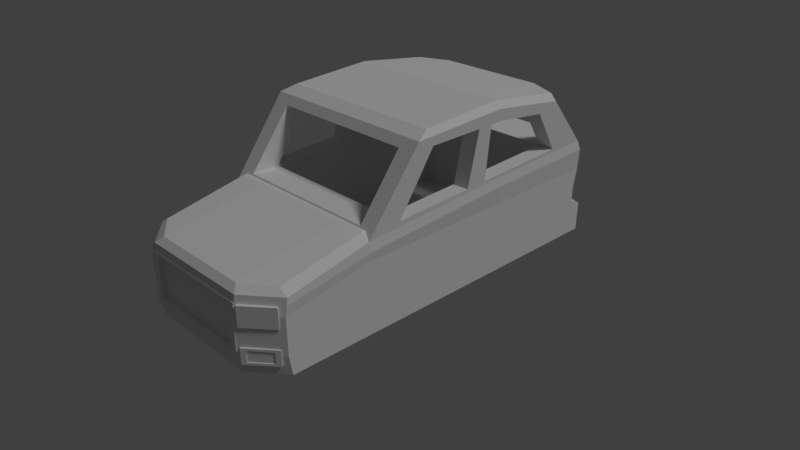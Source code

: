 # Source: A3.blend  (saved by Blender 2.78.0; exported with 4.5.12 LTS)
import bpy
from mathutils import Matrix  # noqa: F401  (used for matrix-valued properties, if any)

bpy.ops.wm.read_factory_settings(use_empty=True)
scene = bpy.context.scene
scene.name = 'Scene'

# ---- collections
col_collection_1 = bpy.data.collections.new('Collection 1'); scene.collection.children.link(col_collection_1)

# ---- materials (node trees are filled in below, after node groups)
mat_red = bpy.data.materials.new('red')
mat_red.alpha_threshold = 0.0
mat_red.use_transparent_shadow = False
mat_red.diffuse_color = (0.8, 0.0, 0.001353, 1.0)
mat_red.roughness = 0.5
mat_white = bpy.data.materials.new('white')
mat_white.alpha_threshold = 0.0
mat_white.use_transparent_shadow = False
mat_white.roughness = 0.5
mat_material = bpy.data.materials.new('Material')
mat_material.alpha_threshold = 0.0
mat_material.use_transparent_shadow = False
mat_material.roughness = 0.5
mat_material.line_color = (0.0, 0.0, 0.0, 1.0)

# ---- material node trees

# ---- world
world_world = bpy.data.worlds.new('World'); scene.world = world_world
world_world.color = (0.05088, 0.05088, 0.05088)
world_world.use_sun_shadow = False
world_world.sun_shadow_jitter_overblur = 0.0
world_world.cycles.sampling_method = 'MANUAL'

# ---- cameras
cam_camera = bpy.data.cameras.new('Camera')
cam_camera.clip_end = 100.0
cam_camera.lens = 35.0
cam_camera.sensor_width = 32.0
cam_camera.sensor_height = 18.0
cam_camera.ortho_scale = 7.314
cam_camera.dof.focus_distance = 0.0
cam_camera.dof.aperture_fstop = 128.0

# ---- lights
light_lamp = bpy.data.lights.new('Lamp', 'SUN')
light_lamp.transmission_factor = 0.0
light_lamp.cutoff_distance = 30.0
light_lamp.angle = 0.1993
light_lamp.energy = 1.0
light_lamp.shadow_buffer_clip_start = 1.001
light_lamp.shadow_soft_size = 0.1
light_lamp.shadow_cascade_max_distance = 1000.0

# ---- meshes
me_cube_010 = bpy.data.meshes.new('Cube.010')
me_cube_010.from_pydata([(-0.6079, 2.568, -0.02378), (-0.6079, 2.568, 0.1967), (-0.6079, 2.656, -0.02378), (-0.6079, 2.656, 0.1967), (-1.122, 2.523, -0.02378), (-1.122, 2.523, 0.1967), (-1.122, 2.611, -0.02378), (-1.122, 2.611, 0.1967), (-0.789, 2.656, -0.02378), (-0.789, 2.656, 0.1967), (-0.789, 2.568, -0.02378), (-0.789, 2.568, 0.1967), (0.6079, 2.568, -0.02378), (0.6079, 2.568, 0.1967), (0.6079, 2.656, -0.02378), (0.6079, 2.656, 0.1967), (1.122, 2.523, -0.02378), (1.122, 2.523, 0.1967), (1.122, 2.611, -0.02378), (1.122, 2.611, 0.1967), (0.789, 2.656, -0.02378), (0.789, 2.656, 0.1967), (0.789, 2.568, -0.02378), (0.789, 2.568, 0.1967)], [], [(0, 2, 3, 1), (8, 6, 7, 9), (6, 4, 5, 7), (10, 0, 1, 11), (8, 10, 4, 6), (9, 11, 1, 3), (7, 5, 11, 9), (2, 0, 10, 8), (4, 10, 11, 5), (2, 8, 9, 3), (12, 13, 15, 14), (20, 21, 19, 18), (18, 19, 17, 16), (22, 23, 13, 12), (20, 18, 16, 22), (21, 15, 13, 23), (19, 21, 23, 17), (14, 20, 22, 12), (16, 17, 23, 22), (14, 15, 21, 20)])
_uv = me_cube_010.uv_layers.new(name='UVMap')
_uv.uv.foreach_set('vector', [0.0, 0.0, 0.0, 0.0, 0.0, 0.0, 0.0, 0.0, 0.0, 0.0, 0.0, 0.0, 0.0, 0.0, 0.0, 0.0, 0.0, 0.0, 0.0, 0.0, 0.0, 0.0, 0.0, 0.0, 0.0, 0.0, 0.0, 0.0, 0.0, 0.0, 0.0, 0.0, 0.0, 0.0, 0.0, 0.0, 0.0, 0.0, 0.0, 0.0, 0.0, 0.0, 0.0, 0.0, 0.0, 0.0, 0.0, 0.0, 0.0, 0.0, 0.0, 0.0, 0.0, 0.0, 0.0, 0.0, 0.0, 0.0, 0.0, 0.0, 0.0, 0.0, 0.0, 0.0, 0.0, 0.0, 0.0, 0.0, 0.0, 0.0, 0.0, 0.0, 0.0, 0.0, 0.0, 0.0, 0.0, 0.0, 0.0, 0.0, 0.0, 0.0, 0.0, 0.0, 0.0, 0.0, 0.0, 0.0, 0.0, 0.0, 0.0, 0.0, 0.0, 0.0, 0.0, 0.0, 0.0, 0.0, 0.0, 0.0, 0.0, 0.0, 0.0, 0.0, 0.0, 0.0, 0.0, 0.0, 0.0, 0.0, 0.0, 0.0, 0.0, 0.0, 0.0, 0.0, 0.0, 0.0, 0.0, 0.0, 0.0, 0.0, 0.0, 0.0, 0.0, 0.0, 0.0, 0.0, 0.0, 0.0, 0.0, 0.0, 0.0, 0.0, 0.0, 0.0, 0.0, 0.0, 0.0, 0.0, 0.0, 0.0, 0.0, 0.0, 0.0, 0.0, 0.0, 0.0, 0.0, 0.0, 0.0, 0.0, 0.0, 0.0, 0.0, 0.0, 0.0, 0.0, 0.0, 0.0])
me_cube_010.materials.append(mat_red)
me_cube_010.use_remesh_preserve_volume = False
me_cube_010.use_remesh_preserve_attributes = False
me_cube_010.use_mirror_vertex_groups = False
me_cube_010.update()
me_cube_009 = bpy.data.meshes.new('Cube.009')
me_cube_009.from_pydata([(-1.174, -2.315, -0.4214), (-1.174, -2.315, -0.1601), (-1.127, -2.26, -0.4214), (-1.127, -2.26, -0.1601), (-0.8377, -2.597, -0.4214), (-0.8377, -2.597, -0.1601), (-0.7912, -2.542, -0.4214), (-0.7912, -2.542, -0.1601), (0.8377, -2.597, -0.4214), (0.8377, -2.597, -0.1601), (0.7912, -2.542, -0.4214), (0.7912, -2.542, -0.1601), (1.174, -2.315, -0.4214), (1.174, -2.315, -0.1601), (1.127, -2.26, -0.4214), (1.127, -2.26, -0.1601)], [], [(0, 1, 3, 2), (2, 3, 7, 6), (6, 7, 5, 4), (4, 5, 1, 0), (2, 6, 4, 0), (7, 3, 1, 5), (8, 9, 11, 10), (10, 11, 15, 14), (14, 15, 13, 12), (12, 13, 9, 8), (10, 14, 12, 8), (15, 11, 9, 13)])
_uv = me_cube_009.uv_layers.new(name='UVMap')
_uv.uv.foreach_set('vector', [0.0, 0.0, 0.0, 0.0, 0.0, 0.0, 0.0, 0.0, 0.0, 0.0, 0.0, 0.0, 0.0, 0.0, 0.0, 0.0, 0.0, 0.0, 0.0, 0.0, 0.0, 0.0, 0.0, 0.0, 0.0, 0.0, 0.0, 0.0, 0.0, 0.0, 0.0, 0.0, 0.0, 0.0, 0.0, 0.0, 0.0, 0.0, 0.0, 0.0, 0.0, 0.0, 0.0, 0.0, 0.0, 0.0, 0.0, 0.0, 0.0, 0.0, 0.0, 0.0, 0.0, 0.0, 0.0, 0.0, 0.0, 0.0, 0.0, 0.0, 0.0, 0.0, 0.0, 0.0, 0.0, 0.0, 0.0, 0.0, 0.0, 0.0, 0.0, 0.0, 0.0, 0.0, 0.0, 0.0, 0.0, 0.0, 0.0, 0.0, 0.0, 0.0, 0.0, 0.0, 0.0, 0.0, 0.0, 0.0, 0.0, 0.0, 0.0, 0.0, 0.0, 0.0, 0.0, 0.0])
me_cube_009.materials.append(mat_white)
me_cube_009.use_remesh_preserve_volume = False
me_cube_009.use_remesh_preserve_attributes = False
me_cube_009.use_mirror_vertex_groups = False
me_cube_009.update()
me_cube = bpy.data.meshes.new('Cube')
me_cube.from_pydata([(0.6785, 1.364, -0.9418), (0.6785, 1.364, -0.7798), (0.6785, 2.751, -1.071), (0.6785, 2.751, -0.9095), (0.8405, 1.364, -0.9418), (0.8405, 1.364, -0.7798), (0.8405, 2.751, -1.071), (0.8405, 2.751, -0.9095), (-1.174, -2.315, -0.8771), (-1.174, -2.315, -0.6716), (-1.127, -2.26, -0.8771), (-1.127, -2.26, -0.6716), (-0.8377, -2.597, -0.8771), (-0.8377, -2.597, -0.6716), (-0.7912, -2.542, -0.8771), (-0.7912, -2.542, -0.6716), (-1.124, -2.357, -0.8469), (-1.124, -2.357, -0.7018), (-0.887, -2.556, -0.7018), (-0.887, -2.556, -0.8469), (-1.118, -2.349, -0.8469), (-1.118, -2.349, -0.7018), (-0.8809, -2.549, -0.7018), (-0.8809, -2.549, -0.8469), (0.8377, -2.597, -0.8771), (0.8377, -2.597, -0.6716), (0.7912, -2.542, -0.8771), (0.7912, -2.542, -0.6716), (1.174, -2.315, -0.8771), (1.174, -2.315, -0.6716), (1.127, -2.26, -0.8771), (1.127, -2.26, -0.6716), (0.887, -2.556, -0.8469), (0.887, -2.556, -0.7018), (1.124, -2.357, -0.7018), (1.124, -2.357, -0.8469), (0.8809, -2.549, -0.8469), (0.8809, -2.549, -0.7018), (1.118, -2.349, -0.7018), (1.118, -2.349, -0.8469), (-1.004, -0.6731, -0.748), (-1.004, -0.6731, 0.258), (-1.004, 1.998, -0.748), (-1.004, 1.998, 0.3562), (1.004, -0.6731, -0.748), (1.004, -0.6731, 0.258), (1.004, 1.998, -0.748), (1.004, 1.998, 0.3562), (-1.004, -0.1717, 1.004), (-1.004, 1.667, 0.9147), (1.004, 1.667, 0.9147), (1.004, -0.1717, 1.004), (-1.004, 0.9377, -0.748), (-1.004, 0.9377, 0.3185), (1.004, 0.9377, -0.748), (1.004, 0.9377, 0.3185), (-1.004, 0.937, 1.004), (1.004, 0.937, 1.004), (-1.004, 0.4115, -0.748), (1.004, 0.4115, 0.2987), (1.004, 0.5749, 1.004), (-1.004, 0.4115, 0.2987), (1.004, 0.4115, -0.748), (-1.004, 0.5749, 1.004), (-1.004, 0.7075, 0.3098), (1.004, 0.7075, -0.748), (-1.004, 0.7786, 1.004), (-1.004, 0.7075, -0.748), (1.004, 0.7075, 0.3098), (1.004, 0.7786, 1.004), (1.221, 2.651, -1.0), (1.221, -1.125, -1.0), (-1.221, -1.125, -1.0), (-1.221, 2.651, -1.0), (1.221, 2.532, 0.3273), (1.221, -1.125, 0.1653), (-1.221, -1.125, 0.1653), (-1.221, 2.532, 0.3273), (1.221, -2.221, -1.0), (-1.221, -2.221, -1.0), (1.221, -2.221, -0.05891), (-1.221, -2.221, -0.05891), (1.221, 2.669, -0.6129), (1.221, -1.125, -0.6752), (-1.221, -1.125, -0.6752), (-1.221, 2.669, -0.6129), (1.221, -2.258, -0.7555), (-1.221, -2.258, -0.7555), (1.221, 2.57, -0.0737), (1.221, -1.125, -0.0737), (-1.221, -1.125, -0.0737), (-1.221, 2.57, -0.0737), (1.221, -2.258, -0.2811), (-1.221, -2.258, -0.2811), (1.221, 2.507, -0.3507), (1.221, -1.125, -0.3507), (-1.221, -1.125, -0.3507), (-1.221, 2.507, -0.3507), (1.221, -2.258, -0.5112), (-1.221, -2.258, -0.5112), (1.241, 2.57, 0.2037), (1.241, -1.125, 0.04173), (-1.241, -1.125, 0.04173), (-1.241, 2.57, 0.2037), (1.221, -2.237, -0.152), (-1.221, -2.237, -0.152), (1.221, 2.507, -0.5288), (1.221, -1.125, -0.5911), (-1.221, -1.125, -0.5911), (-1.221, 2.507, -0.5288), (1.221, -2.258, -0.6921), (-1.221, -2.258, -0.6921), (1.237, 1.972, 1.006), (1.237, -0.3896, 1.112), (-1.237, 1.972, 1.006), (-1.237, -0.3896, 1.112), (1.221, 1.026, -1.0), (-1.221, 1.026, -1.0), (1.221, 0.959, 0.2817), (-1.221, 0.959, 0.2817), (-1.221, 1.037, -0.6397), (1.221, 1.037, -0.6397), (-1.221, 0.9803, -0.0737), (1.221, 0.9803, -0.0737), (1.221, 0.9448, -0.3507), (-1.221, 0.9448, -0.3507), (-1.241, 0.9803, 0.1581), (1.241, 0.9803, 0.1581), (-1.221, 0.9448, -0.5556), (1.221, 0.9448, -0.5556), (1.237, 0.929, 1.158), (-1.237, 0.929, 1.158), (2.384e-07, 2.718, -1.0), (0.0, -1.125, -1.0), (3.576e-07, 2.6, 0.3273), (-5.96e-07, -1.125, 0.1653), (-4.768e-07, -2.567, -1.0), (-1.073e-06, -2.567, -0.05891), (-7.153e-07, -2.605, -0.7555), (2.384e-07, 2.737, -0.6129), (2.384e-07, 2.637, -0.0737), (0.6915, -2.612, -0.3062), (-7.359e-07, -2.612, -0.7195), (3.576e-07, 2.575, -0.3507), (3.576e-07, 2.637, 0.2037), (-9.537e-07, -2.583, -0.152), (0.6915, -2.612, -0.7195), (3.576e-07, 2.575, -0.5288), (3.662e-07, 2.039, 1.006), (-6e-07, -0.3896, 1.112), (1.192e-07, 1.026, -1.0), (0.9691, 2.718, -1.0), (0.7937, -1.125, -1.0), (0.7937, 2.6, 0.3273), (0.7937, -1.125, 0.1653), (0.7937, -2.567, -1.0), (0.7937, -2.567, -0.05891), (0.7937, -2.605, -0.7555), (0.9691, 2.737, -0.6129), (0.7937, 2.637, -0.0737), (0.7937, -2.605, -0.2811), (0.7937, -2.605, -0.5112), (0.7937, 2.575, -0.3507), (0.7937, 2.637, 0.2037), (0.7937, -2.583, -0.152), (0.7937, -2.605, -0.6921), (0.7937, 2.575, -0.5288), (0.8042, 2.039, 1.006), (0.8042, -0.3896, 1.112), (0.7937, 1.026, -1.0), (-0.9691, 2.718, -1.0), (-0.7937, -1.125, -1.0), (-0.7937, 2.6, 0.3273), (-0.7937, -1.125, 0.1653), (-0.7937, -2.567, -1.0), (-0.7937, -2.567, -0.05891), (-0.7937, -2.605, -0.7555), (-0.9691, 2.737, -0.6129), (-0.7937, 2.637, -0.0737), (-0.7937, -2.605, -0.2811), (-0.7937, -2.605, -0.5112), (-0.7937, 2.575, -0.3507), (-0.7937, 2.637, 0.2037), (-0.7937, -2.583, -0.152), (-0.7937, -2.605, -0.6921), (-0.7937, 2.575, -0.5288), (-0.8042, 2.039, 1.006), (-0.8042, -0.3896, 1.112), (-0.7937, 1.026, -1.0), (-0.7144, -1.125, 0.2407), (-1.099, -1.125, 0.2407), (-0.7144, -2.485, 0.01649), (-1.099, -2.221, 0.01649), (1.099, -1.125, 0.2407), (1.099, -2.221, 0.01649), (0.7144, -1.125, 0.2407), (-6.211e-07, -1.125, 0.2407), (0.7144, -2.485, 0.01649), (-1.05e-06, -2.485, 0.01649), (-0.7937, -1.036, 0.1653), (-1.221, -1.036, 0.1653), (0.7937, -1.036, 0.1653), (-5.619e-07, -1.036, 0.1653), (1.221, -1.036, 0.1653), (-5.87e-07, -1.036, 0.2407), (-0.7144, -1.036, 0.2407), (-1.099, -1.036, 0.2407), (0.7144, -1.036, 0.2407), (1.099, -1.036, 0.2407), (1.157, 0.929, 1.244), (1.157, -0.1992, 1.184), (-0.7518, 2.137, 1.093), (-1.157, 1.972, 1.093), (-0.7518, -0.1992, 1.184), (-1.157, -0.1992, 1.184), (-1.157, 0.929, 1.244), (1.157, 1.972, 1.093), (0.7518, 0.929, 1.244), (0.7518, 2.137, 1.093), (3.334e-07, 2.137, 1.093), (0.7518, -0.1992, 1.184), (-5.699e-07, -0.1992, 1.184), (-0.7518, 0.929, 1.244), (-1.183e-07, 0.929, 1.244), (1.222, -0.6731, 0.258), (1.235, -0.1717, 1.004), (1.222, 0.4115, 0.2987), (1.235, 0.5749, 1.004), (1.222, 0.7075, 0.3098), (1.235, 0.7786, 1.004), (1.004, -0.4733, 1.004), (0.803, -0.4733, 1.004), (1.004, -1.053, 0.258), (0.7947, -1.053, 0.258), (-5.964e-07, -1.053, 0.258), (-0.7947, -1.053, 0.258), (-1.004, -1.053, 0.258), (-5.996e-07, -0.4733, 1.004), (-0.803, -0.4733, 1.004), (-1.004, -0.4733, 1.004), (-1.222, 0.4115, 0.2987), (-1.222, 0.7075, 0.3098), (-1.234, 0.7786, 1.004), (-1.235, -0.1717, 1.004), (-1.222, -0.6731, 0.258), (-1.235, 0.5749, 1.004), (1.234, 0.937, 1.004), (1.234, 0.9343, 1.004), (-1.234, 0.937, 1.004), (-1.234, 0.9343, 1.004), (1.222, 0.9377, 0.3185), (-1.222, 0.9377, 0.3185), (1.235, 1.667, 0.9147), (1.222, 1.998, 0.3562), (-1.234, 1.667, 0.9147), (1.222, 0.9577, 0.3192), (-1.222, 1.998, 0.3562), (-0.8027, 2.115, 0.9147), (-1.004, 2.083, 0.9147), (1.004, 2.083, 0.9147), (0.8027, 2.115, 0.9147), (3.65e-07, 2.115, 0.9147), (-1.222, 0.9577, 0.3192), (1.004, 2.543, 0.3562), (0.7942, 2.576, 0.3562), (3.58e-07, 2.576, 0.3562), (-0.7942, 2.576, 0.3562), (-1.004, 2.543, 0.3562), (0.7937, -2.612, -0.7552), (-7.172e-07, -2.612, -0.7552), (0.7937, -2.612, -0.2808), (0.6915, -2.559, -0.3084), (0.7937, -2.612, -0.5109), (-7.212e-07, -2.559, -0.7217), (0.7937, -2.591, -0.1517), (-9.556e-07, -2.591, -0.1517), (0.7937, -2.612, -0.6918), (0.6915, -2.559, -0.7217), (-0.7937, -2.612, -0.7552), (-0.7937, -2.612, -0.2808), (-0.7937, -2.612, -0.5109), (-0.7937, -2.591, -0.1517), (-0.7937, -2.612, -0.6918), (0.6915, -2.612, -0.5066), (0.6915, -2.593, -0.1937), (-9.436e-07, -2.593, -0.1937), (0.6915, -2.612, -0.6643), (-0.6915, -2.612, -0.7195), (-0.6915, -2.612, -0.3062), (-0.6915, -2.612, -0.5066), (-0.6915, -2.593, -0.1937), (-0.6915, -2.612, -0.6643), (-9.289e-07, -2.559, -0.3084), (0.6915, -2.559, -0.5088), (-9.289e-07, -2.559, -0.5088), (0.6915, -2.54, -0.1959), (-9.289e-07, -2.54, -0.1959), (0.6915, -2.559, -0.6665), (-7.212e-07, -2.559, -0.6665), (-0.6915, -2.559, -0.7217), (-0.6915, -2.559, -0.3084), (-0.6915, -2.559, -0.5088), (-0.6915, -2.54, -0.1959), (-0.6915, -2.559, -0.6665)], [], [(0, 1, 3, 2), (2, 3, 7, 6), (6, 7, 5, 4), (4, 5, 1, 0), (2, 6, 4, 0), (7, 3, 1, 5), (8, 9, 11, 10), (10, 11, 15, 14), (14, 15, 13, 12), (8, 12, 19, 16), (10, 14, 12, 8), (15, 11, 9, 13), (18, 17, 21, 22), (13, 9, 17, 18), (12, 13, 18, 19), (9, 8, 16, 17), (23, 22, 21, 20), (19, 18, 22, 23), (16, 19, 23, 20), (17, 16, 20, 21), (24, 25, 27, 26), (26, 27, 31, 30), (30, 31, 29, 28), (24, 28, 35, 32), (26, 30, 28, 24), (31, 27, 25, 29), (34, 33, 37, 38), (29, 25, 33, 34), (28, 29, 34, 35), (25, 24, 32, 33), (39, 38, 37, 36), (35, 34, 38, 39), (32, 35, 39, 36), (33, 32, 36, 37), (52, 42, 43, 53), (42, 46, 47, 43), (62, 44, 45, 59), (44, 40, 41, 45), (58, 40, 44, 62), (50, 259, 263, 47), (60, 51, 48, 63), (49, 254, 256, 43), (64, 241, 242, 66), (48, 239, 236, 41), (55, 250, 255, 253, 47), (45, 224, 226, 59), (50, 57, 56, 49), (42, 52, 54, 46), (46, 54, 55, 47), (67, 52, 53, 64), (40, 58, 61, 41), (48, 243, 245, 63), (64, 66, 63, 61), (69, 60, 63, 66), (67, 58, 62, 65), (65, 62, 59, 68), (54, 65, 68, 55), (52, 67, 65, 54), (57, 69, 66, 56), (60, 227, 225, 51), (58, 67, 64, 61), (59, 60, 69, 68), (66, 242, 249, 248, 56), (59, 226, 227, 60), (43, 256, 262, 251, 53), (47, 253, 252, 50), (50, 252, 246, 57), (63, 245, 240, 61), (69, 229, 228, 68), (51, 225, 224, 45), (68, 228, 250, 55), (41, 244, 243, 48), (57, 246, 247, 229, 69), (56, 248, 254, 49), (61, 240, 244, 41), (53, 251, 241, 64), (51, 230, 231, 237, 238, 239, 48), (41, 236, 235, 234, 233, 232, 45), (45, 232, 230, 51), (49, 258, 257, 261, 260, 259, 50), (47, 263, 264, 265, 266, 267, 43), (43, 267, 258, 49), (188, 171, 72, 117), (154, 75, 113, 168, 231, 230, 232, 233), (127, 118, 75, 101), (84, 72, 79, 87), (126, 119, 77, 103), (177, 170, 73, 85), (183, 175, 81, 105), (101, 75, 80, 104), (152, 71, 78, 155), (193, 75, 203, 208), (71, 83, 86, 78), (174, 176, 87, 79), (185, 177, 85, 109), (117, 120, 85, 73), (108, 84, 87, 111), (116, 121, 83, 71), (102, 90, 93, 105), (182, 178, 91, 103), (95, 89, 92, 98), (180, 179, 93, 99), (125, 122, 91, 97), (124, 123, 89, 95), (129, 124, 95, 107), (128, 125, 97, 109), (184, 180, 99, 111), (107, 95, 98, 110), (90, 96, 99, 93), (178, 181, 97, 91), (172, 182, 103, 77), (76, 102, 105, 81), (89, 101, 104, 92), (179, 183, 105, 93), (122, 126, 103, 91), (123, 127, 101, 89), (83, 107, 110, 86), (176, 184, 111, 87), (120, 128, 109, 85), (121, 129, 107, 83), (96, 108, 111, 99), (181, 185, 109, 97), (114, 131, 215, 212), (118, 74, 112, 130, 247, 246, 252, 253, 255), (119, 76, 244, 240, 245, 242, 241, 251, 262), (172, 77, 114, 186, 257, 258, 267, 266), (77, 119, 262, 256, 254, 248, 249, 131, 114), (75, 224, 225, 227, 229, 247, 130, 113), (168, 113, 210, 220), (82, 106, 129, 121), (84, 108, 128, 120), (88, 100, 127, 123), (90, 102, 126, 122), (108, 96, 125, 128), (106, 94, 124, 129), (94, 88, 123, 124), (96, 90, 122, 125), (70, 82, 121, 116), (72, 84, 120, 117), (102, 76, 119, 126), (100, 74, 118, 127), (170, 188, 117, 73), (151, 169, 150, 132), (149, 168, 220, 221), (153, 134, 265, 264), (131, 115, 214, 215), (162, 166, 147, 143), (138, 157, 268, 269), (183, 179, 279, 281), (153, 163, 144, 134), (159, 162, 143, 140), (161, 160, 270, 272), (180, 184, 282, 280), (163, 159, 140, 144), (166, 158, 139, 147), (155, 157, 138, 136), (156, 80, 194, 197), (171, 133, 136, 174), (164, 156, 137, 145), (158, 151, 132, 139), (173, 135, 234, 235), (169, 152, 133, 150), (116, 71, 152, 169), (82, 70, 151, 158), (104, 80, 156, 164), (137, 156, 197, 198), (78, 86, 157, 155), (106, 82, 158, 166), (100, 88, 159, 163), (98, 92, 160, 161), (110, 98, 161, 165), (88, 94, 162, 159), (74, 100, 163, 153), (92, 104, 164, 160), (86, 110, 165, 157), (94, 106, 166, 162), (115, 187, 213, 214), (74, 153, 264, 263, 259, 260, 167, 112), (112, 167, 218, 216), (70, 116, 169, 151), (133, 152, 155, 136), (135, 154, 233, 234), (76, 173, 235, 236, 239, 238, 187, 115), (72, 171, 174, 79), (132, 150, 188, 170), (130, 112, 216, 209), (134, 172, 266, 265), (167, 148, 219, 218), (143, 147, 185, 181), (184, 176, 278, 282), (145, 183, 281, 275), (134, 144, 182, 172), (140, 143, 181, 178), (176, 138, 269, 278), (157, 165, 276, 268), (144, 140, 178, 182), (147, 139, 177, 185), (136, 138, 176, 174), (196, 195, 207, 204), (145, 137, 175, 183), (139, 132, 170, 177), (150, 133, 171, 188), (189, 190, 192, 191), (195, 196, 198, 197), (193, 195, 197, 194), (196, 189, 191, 198), (76, 81, 192, 190), (135, 173, 199, 202), (195, 193, 208, 207), (175, 137, 198, 191), (80, 75, 193, 194), (81, 175, 191, 192), (199, 200, 206, 205), (202, 199, 205, 204), (201, 202, 204, 207), (203, 201, 207, 208), (173, 76, 200, 199), (76, 190, 206, 200), (154, 135, 202, 201), (75, 154, 201, 203), (189, 196, 204, 205), (190, 189, 205, 206), (222, 215, 214, 213), (211, 212, 215, 222), (218, 219, 223, 217), (217, 223, 221, 220), (209, 217, 220, 210), (216, 218, 217, 209), (219, 211, 222, 223), (223, 222, 213, 221), (148, 186, 211, 219), (113, 130, 209, 210), (187, 149, 221, 213), (186, 114, 212, 211), (249, 242, 245, 243, 244, 76, 115, 131), (238, 237, 149, 187), (255, 250, 228, 229, 227, 226, 224, 75, 118), (261, 257, 186, 148), (260, 261, 148, 167), (237, 231, 168, 149), (282, 278, 287, 291), (270, 274, 284, 141), (279, 280, 289, 288), (269, 268, 146, 142), (276, 272, 283, 286), (274, 275, 285, 284), (280, 282, 291, 289), (278, 269, 142, 287), (164, 145, 275, 274), (160, 164, 274, 270), (179, 180, 280, 279), (165, 161, 272, 276), (141, 284, 295, 271), (288, 289, 301, 300), (142, 146, 277, 273), (286, 283, 293, 297), (284, 285, 296, 295), (289, 291, 303, 301), (287, 142, 273, 299), (285, 290, 302, 296), (268, 276, 286, 146), (281, 279, 288, 290), (272, 270, 141, 283), (275, 281, 290, 285), (277, 297, 298, 273), (271, 295, 296, 292), (297, 293, 294, 298), (293, 271, 292, 294), (273, 298, 303, 299), (292, 296, 302, 300), (298, 294, 301, 303), (294, 292, 300, 301), (291, 287, 299, 303), (146, 286, 297, 277), (290, 288, 300, 302), (283, 141, 271, 293)])
_uv = me_cube.uv_layers.new(name='UVMap')
_uv.uv.foreach_set('vector', [0.7326, 0.2326, 0.7674, 0.2326, 0.7674, 0.2674, 0.7326, 0.2674, 0.7326, 0.2326, 0.7674, 0.2326, 0.7674, 0.2674, 0.7326, 0.2674, 0.7326, 0.2326, 0.7674, 0.2326, 0.7674, 0.2674, 0.7326, 0.2674, 0.7326, 0.2326, 0.7674, 0.2326, 0.7674, 0.2674, 0.7326, 0.2674, 0.7326, 0.2326, 0.7674, 0.2326, 0.7674, 0.2674, 0.7326, 0.2674, 0.7326, 0.2326, 0.7674, 0.2326, 0.7674, 0.2674, 0.7326, 0.2674, 0.7279, 0.7123, 0.7487, 0.7123, 0.7487, 0.733, 0.7279, 0.733, 0.7279, 0.7123, 0.7487, 0.7123, 0.7487, 0.733, 0.7279, 0.733, 0.7279, 0.7123, 0.7487, 0.7123, 0.7487, 0.733, 0.7279, 0.733, 0.7279, 0.7123, 0.7487, 0.7123, 0.7487, 0.733, 0.7279, 0.733, 0.7279, 0.7123, 0.7487, 0.7123, 0.7487, 0.733, 0.7279, 0.733, 0.7279, 0.7123, 0.7487, 0.7123, 0.7487, 0.733, 0.7279, 0.733, 0.7279, 0.7123, 0.7487, 0.7123, 0.7487, 0.733, 0.7279, 0.733, 0.7279, 0.7123, 0.7487, 0.7123, 0.7487, 0.733, 0.7279, 0.733, 0.7279, 0.7123, 0.7487, 0.7123, 0.7487, 0.733, 0.7279, 0.733, 0.7279, 0.7123, 0.7487, 0.7123, 0.7487, 0.733, 0.7279, 0.733, 0.7279, 0.7123, 0.7487, 0.7123, 0.7487, 0.733, 0.7279, 0.733, 0.7279, 0.7123, 0.7487, 0.7123, 0.7487, 0.733, 0.7279, 0.733, 0.7279, 0.7123, 0.7487, 0.7123, 0.7487, 0.733, 0.7279, 0.733, 0.7279, 0.7123, 0.7487, 0.7123, 0.7487, 0.733, 0.7279, 0.733, 0.7279, 0.7123, 0.7487, 0.7123, 0.7487, 0.733, 0.7279, 0.733, 0.7279, 0.7123, 0.7487, 0.7123, 0.7487, 0.733, 0.7279, 0.733, 0.7279, 0.7123, 0.7487, 0.7123, 0.7487, 0.733, 0.7279, 0.733, 0.7279, 0.7123, 0.7487, 0.7123, 0.7487, 0.733, 0.7279, 0.733, 0.7279, 0.7123, 0.7487, 0.7123, 0.7487, 0.733, 0.7279, 0.733, 0.7279, 0.7123, 0.7487, 0.7123, 0.7487, 0.733, 0.7279, 0.733, 0.7279, 0.7123, 0.7487, 0.7123, 0.7487, 0.733, 0.7279, 0.733, 0.7279, 0.7123, 0.7487, 0.7123, 0.7487, 0.733, 0.7279, 0.733, 0.7279, 0.7123, 0.7487, 0.7123, 0.7487, 0.733, 0.7279, 0.733, 0.7279, 0.7123, 0.7487, 0.7123, 0.7487, 0.733, 0.7279, 0.733, 0.7279, 0.7123, 0.7487, 0.7123, 0.7487, 0.733, 0.7279, 0.733, 0.7279, 0.7123, 0.7487, 0.7123, 0.7487, 0.733, 0.7279, 0.733, 0.7279, 0.7123, 0.7487, 0.7123, 0.7487, 0.733, 0.7279, 0.733, 0.7279, 0.7123, 0.7487, 0.7123, 0.7487, 0.733, 0.7279, 0.733, 0.2058, 0.2645, 0.2058, 0.2894, 0.2058, 0.2894, 0.2058, 0.2645, 0.2058, 0.2894, 0.2531, 0.2894, 0.2531, 0.2894, 0.2058, 0.2894, 0.2531, 0.2521, 0.2531, 0.2265, 0.2531, 0.2265, 0.2531, 0.2521, 0.2531, 0.2265, 0.2058, 0.2265, 0.2058, 0.2265, 0.2531, 0.2265, 0.2058, 0.2521, 0.2058, 0.2265, 0.2531, 0.2265, 0.2531, 0.2521, 0.2531, 0.2816, 0.2531, 0.2914, 0.2531, 0.3023, 0.2531, 0.2894, 0.2531, 0.2559, 0.2531, 0.2383, 0.2058, 0.2383, 0.2058, 0.2559, 0.2058, 0.2816, 0.2004, 0.2816, 0.2007, 0.2894, 0.2058, 0.2894, 0.2058, 0.259, 0.2007, 0.259, 0.2004, 0.2607, 0.2058, 0.2607, 0.2058, 0.2383, 0.2058, 0.2312, 0.2058, 0.2176, 0.2058, 0.2265, 0.2531, 0.2645, 0.2582, 0.2645, 0.2582, 0.2649, 0.2582, 0.2894, 0.2531, 0.2894, 0.2531, 0.2265, 0.2582, 0.2265, 0.2582, 0.2521, 0.2531, 0.2521, 0.2531, 0.2816, 0.2531, 0.2645, 0.2058, 0.2645, 0.2058, 0.2816, 0.2058, 0.2894, 0.2058, 0.2645, 0.2531, 0.2645, 0.2531, 0.2894, 0.2531, 0.2894, 0.2531, 0.2645, 0.2531, 0.2645, 0.2531, 0.2894, 0.2058, 0.259, 0.2058, 0.2645, 0.2058, 0.2645, 0.2058, 0.259, 0.2058, 0.2265, 0.2058, 0.2521, 0.2058, 0.2521, 0.2058, 0.2265, 0.2058, 0.2383, 0.2003, 0.2383, 0.2004, 0.2559, 0.2058, 0.2559, 0.2058, 0.259, 0.2058, 0.2607, 0.2058, 0.2559, 0.2058, 0.2521, 0.2531, 0.2607, 0.2531, 0.2559, 0.2058, 0.2559, 0.2058, 0.2607, 0.2058, 0.259, 0.2058, 0.2521, 0.2531, 0.2521, 0.2531, 0.259, 0.2531, 0.259, 0.2531, 0.2521, 0.2531, 0.2521, 0.2531, 0.259, 0.2531, 0.2645, 0.2531, 0.259, 0.2531, 0.259, 0.2531, 0.2645, 0.2058, 0.2645, 0.2058, 0.259, 0.2531, 0.259, 0.2531, 0.2645, 0.2531, 0.2645, 0.2531, 0.2607, 0.2058, 0.2607, 0.2058, 0.2645, 0.2531, 0.2559, 0.2585, 0.2559, 0.2585, 0.2383, 0.2531, 0.2383, 0.2058, 0.2521, 0.2058, 0.259, 0.2058, 0.259, 0.2058, 0.2521, 0.2531, 0.2521, 0.2531, 0.2559, 0.2531, 0.2607, 0.2531, 0.259, 0.2058, 0.2607, 0.2004, 0.2607, 0.2004, 0.2644, 0.2004, 0.2645, 0.2058, 0.2645, 0.2531, 0.2521, 0.2582, 0.2521, 0.2585, 0.2559, 0.2531, 0.2559, 0.2058, 0.2894, 0.2007, 0.2894, 0.2007, 0.2649, 0.2007, 0.2645, 0.2058, 0.2645, 0.2531, 0.2894, 0.2582, 0.2894, 0.2585, 0.2816, 0.2531, 0.2816, 0.2531, 0.2816, 0.2585, 0.2816, 0.2585, 0.2645, 0.2531, 0.2645, 0.2058, 0.2559, 0.2004, 0.2559, 0.2007, 0.2521, 0.2058, 0.2521, 0.2531, 0.2607, 0.2585, 0.2607, 0.2582, 0.259, 0.2531, 0.259, 0.2531, 0.2383, 0.2585, 0.2383, 0.2582, 0.2265, 0.2531, 0.2265, 0.2531, 0.259, 0.2582, 0.259, 0.2582, 0.2645, 0.2531, 0.2645, 0.2058, 0.2265, 0.2006, 0.2265, 0.2003, 0.2383, 0.2058, 0.2383, 0.2531, 0.2645, 0.2585, 0.2645, 0.2585, 0.2644, 0.2585, 0.2607, 0.2531, 0.2607, 0.2058, 0.2645, 0.2004, 0.2645, 0.2004, 0.2816, 0.2058, 0.2816, 0.2058, 0.2521, 0.2007, 0.2521, 0.2006, 0.2265, 0.2058, 0.2265, 0.2058, 0.2645, 0.2007, 0.2645, 0.2007, 0.259, 0.2058, 0.259, 0.2531, 0.2383, 0.2531, 0.2312, 0.2483, 0.2312, 0.2294, 0.2312, 0.2105, 0.2312, 0.2058, 0.2312, 0.2058, 0.2383, 0.2058, 0.2265, 0.2058, 0.2176, 0.2107, 0.2176, 0.2294, 0.2176, 0.2481, 0.2176, 0.2531, 0.2176, 0.2531, 0.2265, 0.2531, 0.2265, 0.2531, 0.2176, 0.2531, 0.2312, 0.2531, 0.2383, 0.2058, 0.2816, 0.2058, 0.2914, 0.2105, 0.2922, 0.2294, 0.2922, 0.2483, 0.2922, 0.2531, 0.2914, 0.2531, 0.2816, 0.2531, 0.2894, 0.2531, 0.3023, 0.2481, 0.3031, 0.2294, 0.3031, 0.2107, 0.3031, 0.2058, 0.3023, 0.2058, 0.2894, 0.2058, 0.2894, 0.2058, 0.3023, 0.2058, 0.2914, 0.2058, 0.2816, 0.1912, 0.7783, 0.1912, 0.7276, 0.1811, 0.7276, 0.1811, 0.7783, 0.2286, 0.7276, 0.2387, 0.7276, 0.239, 0.7449, 0.2288, 0.7449, 0.2288, 0.743, 0.2335, 0.743, 0.2335, 0.7293, 0.2286, 0.7293, 0.2391, 0.7772, 0.2387, 0.7767, 0.2387, 0.7276, 0.2391, 0.7276, 0.1811, 0.7276, 0.1811, 0.7276, 0.1811, 0.7018, 0.1811, 0.7009, 0.1807, 0.7772, 0.1811, 0.7767, 0.1811, 0.8137, 0.1807, 0.8146, 0.1871, 0.8186, 0.1871, 0.8181, 0.1811, 0.8165, 0.1811, 0.817, 0.1912, 0.6933, 0.1912, 0.6936, 0.1811, 0.7018, 0.1811, 0.7014, 0.2391, 0.7276, 0.2387, 0.7276, 0.2387, 0.7018, 0.2387, 0.7014, 0.2286, 0.7276, 0.2387, 0.7276, 0.2387, 0.7018, 0.2286, 0.6936, 0.2358, 0.7276, 0.2387, 0.7276, 0.2387, 0.7297, 0.2358, 0.7297, 0.2387, 0.7276, 0.2387, 0.7276, 0.2387, 0.7009, 0.2387, 0.7018, 0.1912, 0.6936, 0.1912, 0.6928, 0.1811, 0.7009, 0.1811, 0.7018, 0.1912, 0.8147, 0.1871, 0.8186, 0.1811, 0.817, 0.1811, 0.8132, 0.1811, 0.7783, 0.1811, 0.7785, 0.1811, 0.817, 0.1811, 0.8165, 0.1811, 0.7276, 0.1811, 0.7276, 0.1811, 0.7009, 0.1811, 0.7009, 0.2387, 0.7783, 0.2387, 0.7785, 0.2387, 0.7276, 0.2387, 0.7276, 0.1807, 0.7276, 0.1811, 0.7276, 0.1811, 0.7009, 0.1811, 0.7014, 0.1912, 0.8162, 0.1912, 0.8162, 0.1811, 0.8146, 0.1807, 0.8146, 0.2387, 0.7276, 0.2387, 0.7276, 0.2387, 0.7009, 0.2387, 0.7009, 0.1912, 0.6928, 0.1912, 0.6928, 0.1811, 0.7009, 0.1811, 0.7009, 0.1811, 0.7764, 0.1811, 0.7772, 0.1811, 0.8146, 0.1811, 0.8132, 0.2387, 0.7764, 0.2387, 0.7772, 0.2387, 0.7276, 0.2387, 0.7276, 0.2387, 0.7764, 0.2387, 0.7764, 0.2387, 0.7276, 0.2387, 0.7276, 0.1811, 0.7764, 0.1811, 0.7764, 0.1811, 0.8132, 0.1811, 0.8132, 0.1912, 0.6928, 0.1912, 0.6928, 0.1811, 0.7009, 0.1811, 0.7009, 0.2387, 0.7276, 0.2387, 0.7276, 0.2387, 0.7009, 0.2387, 0.7009, 0.1811, 0.7276, 0.1811, 0.7276, 0.1811, 0.7009, 0.1811, 0.7009, 0.1912, 0.8162, 0.1912, 0.8147, 0.1811, 0.8132, 0.1811, 0.8146, 0.1912, 0.8153, 0.1912, 0.8162, 0.1807, 0.8146, 0.1811, 0.8137, 0.1811, 0.7276, 0.1807, 0.7276, 0.1811, 0.7014, 0.1811, 0.7018, 0.2387, 0.7276, 0.2391, 0.7276, 0.2387, 0.7014, 0.2387, 0.7009, 0.1912, 0.6928, 0.1912, 0.6933, 0.1811, 0.7014, 0.1811, 0.7009, 0.1811, 0.7772, 0.1807, 0.7772, 0.1807, 0.8146, 0.1811, 0.8146, 0.2387, 0.7772, 0.2391, 0.7772, 0.2391, 0.7276, 0.2387, 0.7276, 0.2387, 0.7276, 0.2387, 0.7276, 0.2387, 0.7009, 0.2387, 0.7009, 0.1912, 0.6928, 0.1912, 0.6928, 0.1811, 0.7009, 0.1811, 0.7009, 0.1811, 0.7785, 0.1811, 0.7764, 0.1811, 0.8132, 0.1811, 0.817, 0.2387, 0.7785, 0.2387, 0.7764, 0.2387, 0.7276, 0.2387, 0.7276, 0.1811, 0.7276, 0.1811, 0.7276, 0.1811, 0.7009, 0.1811, 0.7009, 0.1912, 0.8147, 0.1912, 0.8147, 0.1811, 0.8132, 0.1811, 0.8132, 0.1808, 0.8005, 0.1808, 0.776, 0.1827, 0.776, 0.1827, 0.8005, 0.2387, 0.7767, 0.2387, 0.8137, 0.239, 0.8005, 0.239, 0.776, 0.239, 0.7761, 0.239, 0.7762, 0.239, 0.7934, 0.2387, 0.8012, 0.2387, 0.7767, 0.1811, 0.7767, 0.1811, 0.7276, 0.1811, 0.7383, 0.1811, 0.7638, 0.1808, 0.7676, 0.1808, 0.7724, 0.1811, 0.7708, 0.1811, 0.7762, 0.1811, 0.7767, 0.1912, 0.8153, 0.1811, 0.8137, 0.1808, 0.8005, 0.191, 0.8021, 0.191, 0.8039, 0.1862, 0.8032, 0.1862, 0.814, 0.1912, 0.8148, 0.1811, 0.8137, 0.1811, 0.7767, 0.1811, 0.7767, 0.1811, 0.8012, 0.1808, 0.7934, 0.1808, 0.7762, 0.1808, 0.7761, 0.1808, 0.776, 0.1808, 0.8005, 0.2387, 0.7276, 0.2387, 0.7383, 0.239, 0.7501, 0.239, 0.7676, 0.239, 0.7724, 0.239, 0.7761, 0.239, 0.776, 0.239, 0.7449, 0.2288, 0.7449, 0.239, 0.7449, 0.2371, 0.7494, 0.2276, 0.7494, 0.2387, 0.817, 0.2387, 0.8132, 0.2387, 0.7764, 0.2387, 0.7785, 0.1811, 0.7276, 0.1811, 0.7276, 0.1811, 0.7764, 0.1811, 0.7785, 0.2387, 0.8146, 0.2391, 0.8146, 0.2391, 0.7772, 0.2387, 0.7772, 0.1811, 0.7276, 0.1807, 0.7276, 0.1807, 0.7772, 0.1811, 0.7772, 0.1811, 0.7276, 0.1811, 0.7276, 0.1811, 0.7764, 0.1811, 0.7764, 0.2387, 0.8132, 0.2387, 0.8132, 0.2387, 0.7764, 0.2387, 0.7764, 0.2387, 0.8132, 0.2387, 0.8146, 0.2387, 0.7772, 0.2387, 0.7764, 0.1811, 0.7276, 0.1811, 0.7276, 0.1811, 0.7772, 0.1811, 0.7764, 0.2387, 0.8165, 0.2387, 0.817, 0.2387, 0.7785, 0.2387, 0.7783, 0.1811, 0.7276, 0.1811, 0.7276, 0.1811, 0.7785, 0.1811, 0.7783, 0.1807, 0.7276, 0.1811, 0.7276, 0.1811, 0.7767, 0.1807, 0.7772, 0.2391, 0.8146, 0.2387, 0.8137, 0.2387, 0.7767, 0.2391, 0.7772, 0.1871, 0.8181, 0.1912, 0.7783, 0.1811, 0.7783, 0.1811, 0.8165, 0.2327, 0.8181, 0.2286, 0.7783, 0.2099, 0.7783, 0.2099, 0.8181, 0.2099, 0.7449, 0.2288, 0.7449, 0.2276, 0.7494, 0.2099, 0.7494, 0.2286, 0.8153, 0.2099, 0.8153, 0.2099, 0.8148, 0.2286, 0.8148, 0.1808, 0.776, 0.1808, 0.7449, 0.1827, 0.7494, 0.1827, 0.776, 0.2286, 0.8147, 0.2286, 0.8147, 0.2099, 0.8147, 0.2099, 0.8147, 0.2177, 0.2474, 0.2364, 0.2474, 0.2364, 0.2473, 0.2177, 0.2473, 0.199, 0.248, 0.199, 0.2474, 0.199, 0.2473, 0.199, 0.2478, 0.2286, 0.8153, 0.2286, 0.8162, 0.2099, 0.8162, 0.2099, 0.8153, 0.2286, 0.8162, 0.2286, 0.8147, 0.2099, 0.8147, 0.2099, 0.8162, 0.2364, 0.2474, 0.2364, 0.2474, 0.2364, 0.2473, 0.2364, 0.2473, 0.199, 0.2474, 0.199, 0.2474, 0.199, 0.2473, 0.199, 0.2473, 0.2286, 0.8162, 0.2286, 0.8162, 0.2099, 0.8162, 0.2099, 0.8162, 0.7442, 0.7952, 0.7483, 0.799, 0.7255, 0.799, 0.7255, 0.7952, 0.2286, 0.6936, 0.2286, 0.6928, 0.2099, 0.6928, 0.2099, 0.6936, 0.2286, 0.6936, 0.2387, 0.7018, 0.2358, 0.7018, 0.2267, 0.6956, 0.1912, 0.7276, 0.2099, 0.7276, 0.2099, 0.6936, 0.1912, 0.6936, 0.2286, 0.6933, 0.2286, 0.6936, 0.2099, 0.6936, 0.2099, 0.6933, 0.7483, 0.799, 0.7483, 0.7986, 0.7255, 0.7986, 0.7255, 0.799, 0.1912, 0.7276, 0.2099, 0.7276, 0.2099, 0.7293, 0.1912, 0.7293, 0.2286, 0.7783, 0.2286, 0.7276, 0.2099, 0.7276, 0.2099, 0.7783, 0.2387, 0.7783, 0.2387, 0.7276, 0.2286, 0.7276, 0.2286, 0.7783, 0.2387, 0.817, 0.2387, 0.8165, 0.2327, 0.8181, 0.2327, 0.8186, 0.2387, 0.7014, 0.2387, 0.7018, 0.2286, 0.6936, 0.2286, 0.6933, 0.2099, 0.6936, 0.2286, 0.6936, 0.2267, 0.6956, 0.2099, 0.6956, 0.2387, 0.7018, 0.2387, 0.7009, 0.2286, 0.6928, 0.2286, 0.6936, 0.2387, 0.8132, 0.2387, 0.817, 0.2327, 0.8186, 0.2286, 0.8147, 0.2391, 0.8146, 0.2387, 0.8146, 0.2286, 0.8162, 0.2286, 0.8162, 0.2387, 0.7009, 0.2387, 0.7009, 0.2286, 0.6928, 0.2286, 0.6928, 0.2387, 0.7009, 0.2387, 0.7009, 0.2286, 0.6928, 0.2286, 0.6928, 0.2387, 0.8146, 0.2387, 0.8132, 0.2286, 0.8147, 0.2286, 0.8162, 0.2387, 0.8137, 0.2391, 0.8146, 0.2286, 0.8162, 0.2286, 0.8153, 0.2387, 0.7009, 0.2387, 0.7014, 0.2286, 0.6933, 0.2286, 0.6928, 0.2387, 0.7009, 0.2387, 0.7009, 0.2286, 0.6928, 0.2286, 0.6928, 0.2387, 0.8132, 0.2387, 0.8132, 0.2286, 0.8147, 0.2286, 0.8147, 0.1808, 0.7449, 0.191, 0.7449, 0.1922, 0.7494, 0.1827, 0.7494, 0.2387, 0.8137, 0.2286, 0.8153, 0.2286, 0.8148, 0.2335, 0.814, 0.2335, 0.8032, 0.2288, 0.8039, 0.2288, 0.8021, 0.239, 0.8005, 0.239, 0.8005, 0.2288, 0.8021, 0.2276, 0.8044, 0.2371, 0.8005, 0.2387, 0.8165, 0.2387, 0.7783, 0.2286, 0.7783, 0.2327, 0.8181, 0.2099, 0.7276, 0.2286, 0.7276, 0.2286, 0.6936, 0.2099, 0.6936, 0.2099, 0.7276, 0.2286, 0.7276, 0.2286, 0.7293, 0.2099, 0.7293, 0.1811, 0.7276, 0.1912, 0.7276, 0.1912, 0.7293, 0.1862, 0.7293, 0.1862, 0.743, 0.191, 0.743, 0.191, 0.7449, 0.1808, 0.7449, 0.1811, 0.7276, 0.1912, 0.7276, 0.1912, 0.6936, 0.1811, 0.7018, 0.2099, 0.8181, 0.2099, 0.7783, 0.1912, 0.7783, 0.1871, 0.8181, 0.239, 0.776, 0.239, 0.8005, 0.2371, 0.8005, 0.2371, 0.776, 0.2099, 0.8153, 0.1912, 0.8153, 0.1912, 0.8148, 0.2099, 0.8148, 0.2288, 0.8021, 0.2099, 0.8021, 0.2099, 0.8044, 0.2276, 0.8044, 0.2099, 0.8147, 0.2099, 0.8147, 0.1912, 0.8147, 0.1912, 0.8147, 0.199, 0.2474, 0.199, 0.2474, 0.199, 0.2473, 0.199, 0.2473, 0.2177, 0.248, 0.199, 0.248, 0.199, 0.2478, 0.2177, 0.2478, 0.2099, 0.8153, 0.2099, 0.8162, 0.1912, 0.8162, 0.1912, 0.8153, 0.2099, 0.8162, 0.2099, 0.8147, 0.1912, 0.8147, 0.1912, 0.8162, 0.199, 0.2474, 0.2177, 0.2474, 0.2177, 0.2473, 0.199, 0.2473, 0.2364, 0.2474, 0.2364, 0.2474, 0.2364, 0.2473, 0.2364, 0.2473, 0.2099, 0.8162, 0.2099, 0.8162, 0.1912, 0.8162, 0.1912, 0.8162, 0.7255, 0.7952, 0.7255, 0.799, 0.7027, 0.799, 0.7068, 0.7952, 0.2099, 0.6936, 0.2099, 0.6928, 0.1912, 0.6928, 0.1912, 0.6936, 0.2099, 0.7276, 0.2267, 0.7276, 0.2267, 0.7297, 0.2099, 0.7297, 0.2099, 0.6933, 0.2099, 0.6936, 0.1912, 0.6936, 0.1912, 0.6933, 0.7255, 0.799, 0.7255, 0.7986, 0.7027, 0.7986, 0.7027, 0.799, 0.2099, 0.7783, 0.2099, 0.7276, 0.1912, 0.7276, 0.1912, 0.7783, 0.1931, 0.7276, 0.184, 0.7276, 0.184, 0.7018, 0.1931, 0.6956, 0.2267, 0.7276, 0.2099, 0.7276, 0.2099, 0.6956, 0.2267, 0.6956, 0.2358, 0.7276, 0.2267, 0.7276, 0.2267, 0.6956, 0.2358, 0.7018, 0.2099, 0.7276, 0.1931, 0.7276, 0.1931, 0.6956, 0.2099, 0.6956, 0.1811, 0.7276, 0.1811, 0.7018, 0.184, 0.7018, 0.184, 0.7276, 0.2099, 0.7276, 0.1912, 0.7276, 0.1912, 0.7297, 0.2099, 0.7297, 0.2267, 0.7276, 0.2358, 0.7276, 0.2358, 0.7297, 0.2267, 0.7297, 0.1912, 0.6936, 0.2099, 0.6936, 0.2099, 0.6956, 0.1931, 0.6956, 0.2387, 0.7018, 0.2387, 0.7276, 0.2358, 0.7276, 0.2358, 0.7018, 0.1811, 0.7018, 0.1912, 0.6936, 0.1931, 0.6956, 0.184, 0.7018, 0.1912, 0.7297, 0.1811, 0.7297, 0.184, 0.7297, 0.1931, 0.7297, 0.2099, 0.7297, 0.1912, 0.7297, 0.1931, 0.7297, 0.2099, 0.7297, 0.2286, 0.7297, 0.2099, 0.7297, 0.2099, 0.7297, 0.2267, 0.7297, 0.2387, 0.7297, 0.2286, 0.7297, 0.2267, 0.7297, 0.2358, 0.7297, 0.1912, 0.7276, 0.1811, 0.7276, 0.1811, 0.7297, 0.1912, 0.7297, 0.1811, 0.7276, 0.184, 0.7276, 0.184, 0.7297, 0.1811, 0.7297, 0.2286, 0.7276, 0.2099, 0.7276, 0.2099, 0.7297, 0.2286, 0.7297, 0.2387, 0.7276, 0.2286, 0.7276, 0.2286, 0.7297, 0.2387, 0.7297, 0.1931, 0.7276, 0.2099, 0.7276, 0.2099, 0.7297, 0.1931, 0.7297, 0.184, 0.7276, 0.1931, 0.7276, 0.1931, 0.7297, 0.184, 0.7297, 0.1922, 0.776, 0.1827, 0.776, 0.1827, 0.7494, 0.1922, 0.7494, 0.1922, 0.8044, 0.1827, 0.8005, 0.1827, 0.776, 0.1922, 0.776, 0.2276, 0.8044, 0.2099, 0.8044, 0.2099, 0.776, 0.2276, 0.776, 0.2276, 0.776, 0.2099, 0.776, 0.2099, 0.7494, 0.2276, 0.7494, 0.2371, 0.776, 0.2276, 0.776, 0.2276, 0.7494, 0.2371, 0.7494, 0.2371, 0.8005, 0.2276, 0.8044, 0.2276, 0.776, 0.2371, 0.776, 0.2099, 0.8044, 0.1922, 0.8044, 0.1922, 0.776, 0.2099, 0.776, 0.2099, 0.776, 0.1922, 0.776, 0.1922, 0.7494, 0.2099, 0.7494, 0.2099, 0.8021, 0.191, 0.8021, 0.1922, 0.8044, 0.2099, 0.8044, 0.239, 0.7449, 0.239, 0.776, 0.2371, 0.776, 0.2371, 0.7494, 0.191, 0.7449, 0.2099, 0.7449, 0.2099, 0.7494, 0.1922, 0.7494, 0.191, 0.8021, 0.1808, 0.8005, 0.1827, 0.8005, 0.1922, 0.8044, 0.1808, 0.7761, 0.1808, 0.7724, 0.1808, 0.7676, 0.1808, 0.7501, 0.1811, 0.7383, 0.1811, 0.7276, 0.1808, 0.7449, 0.1808, 0.776, 0.191, 0.743, 0.2099, 0.743, 0.2099, 0.7449, 0.191, 0.7449, 0.2387, 0.7767, 0.2387, 0.7762, 0.2387, 0.7708, 0.239, 0.7724, 0.239, 0.7676, 0.2387, 0.7638, 0.2387, 0.7383, 0.2387, 0.7276, 0.2387, 0.7767, 0.2099, 0.8039, 0.191, 0.8039, 0.191, 0.8021, 0.2099, 0.8021, 0.2288, 0.8039, 0.2099, 0.8039, 0.2099, 0.8021, 0.2288, 0.8021, 0.2099, 0.743, 0.2288, 0.743, 0.2288, 0.7449, 0.2099, 0.7449, 0.199, 0.2473, 0.199, 0.2473, 0.2014, 0.2473, 0.2014, 0.2473, 0.2364, 0.2473, 0.2364, 0.2478, 0.234, 0.2477, 0.234, 0.2473, 0.199, 0.2473, 0.199, 0.2473, 0.2014, 0.2473, 0.2014, 0.2473, 0.2177, 0.2473, 0.2364, 0.2473, 0.234, 0.2473, 0.2177, 0.2473, 0.2364, 0.2473, 0.2364, 0.2473, 0.234, 0.2473, 0.234, 0.2473, 0.2364, 0.2478, 0.2177, 0.2478, 0.2177, 0.2477, 0.234, 0.2477, 0.199, 0.2473, 0.199, 0.2473, 0.2014, 0.2473, 0.2014, 0.2473, 0.199, 0.2473, 0.2177, 0.2473, 0.2177, 0.2473, 0.2014, 0.2473, 0.2364, 0.248, 0.2177, 0.248, 0.2177, 0.2478, 0.2364, 0.2478, 0.2364, 0.2474, 0.2364, 0.248, 0.2364, 0.2478, 0.2364, 0.2473, 0.199, 0.2474, 0.199, 0.2474, 0.199, 0.2473, 0.199, 0.2473, 0.2364, 0.2474, 0.2364, 0.2474, 0.2364, 0.2473, 0.2364, 0.2473, 0.234, 0.2473, 0.234, 0.2477, 0.234, 0.249, 0.234, 0.2485, 0.2014, 0.2473, 0.2014, 0.2473, 0.2014, 0.2485, 0.2014, 0.2485, 0.2177, 0.2473, 0.234, 0.2473, 0.234, 0.2485, 0.2177, 0.2485, 0.234, 0.2473, 0.234, 0.2473, 0.234, 0.2485, 0.234, 0.2485, 0.234, 0.2477, 0.2177, 0.2477, 0.2177, 0.249, 0.234, 0.249, 0.2014, 0.2473, 0.2014, 0.2473, 0.2014, 0.2485, 0.2014, 0.2485, 0.2014, 0.2473, 0.2177, 0.2473, 0.2177, 0.2485, 0.2014, 0.2485, 0.2177, 0.2477, 0.2014, 0.2477, 0.2014, 0.249, 0.2177, 0.249, 0.2364, 0.2473, 0.2364, 0.2473, 0.234, 0.2473, 0.234, 0.2473, 0.199, 0.2478, 0.199, 0.2473, 0.2014, 0.2473, 0.2014, 0.2477, 0.2364, 0.2473, 0.2364, 0.2473, 0.234, 0.2473, 0.234, 0.2473, 0.2177, 0.2478, 0.199, 0.2478, 0.2014, 0.2477, 0.2177, 0.2477, 0.7613, 0.7407, 0.7613, 0.7407, 0.7451, 0.7407, 0.7451, 0.7407, 0.7613, 0.7407, 0.7613, 0.7412, 0.7451, 0.7412, 0.7451, 0.7407, 0.7613, 0.7407, 0.7613, 0.7407, 0.7451, 0.7407, 0.7451, 0.7407, 0.7613, 0.7407, 0.7613, 0.7407, 0.7451, 0.7407, 0.7451, 0.7407, 0.7451, 0.7407, 0.7451, 0.7407, 0.7288, 0.7407, 0.7288, 0.7407, 0.7451, 0.7407, 0.7451, 0.7412, 0.7288, 0.7412, 0.7288, 0.7407, 0.7451, 0.7407, 0.7451, 0.7407, 0.7288, 0.7407, 0.7288, 0.7407, 0.7451, 0.7407, 0.7451, 0.7407, 0.7288, 0.7407, 0.7288, 0.7407, 0.2014, 0.2473, 0.2014, 0.2473, 0.2014, 0.2485, 0.2014, 0.2485, 0.234, 0.2473, 0.234, 0.2473, 0.234, 0.2485, 0.234, 0.2485, 0.2014, 0.2477, 0.2014, 0.2473, 0.2014, 0.2485, 0.2014, 0.249, 0.234, 0.2473, 0.234, 0.2473, 0.234, 0.2485, 0.234, 0.2485])
me_cube.materials.append(mat_material)
me_cube.use_remesh_preserve_volume = False
me_cube.use_remesh_preserve_attributes = False
me_cube.use_mirror_vertex_groups = False
me_cube.update()
me_cube.normals_split_custom_set([tuple(v) for v in zip(*[iter([-1.0, 3.316e-08, 0.0, -1.0, 3.316e-08, 0.0, -1.0, 3.316e-08, 0.0, -1.0, 3.316e-08, 0.0, 0.0, 1.0, 0.0, 0.0, 1.0, 0.0, 0.0, 1.0, 0.0, 0.0, 1.0, 0.0, 1.0, 6.632e-08, 0.0, 1.0, 6.632e-08, 0.0, 1.0, 6.632e-08, 0.0, 1.0, 6.632e-08, 0.0, 0.0, -1.0, 0.0, 0.0, -1.0, 0.0, 0.0, -1.0, 0.0, 0.0, -1.0, 0.0, 0.0, -0.09307, -0.9957, 0.0, -0.09307, -0.9957, 0.0, -0.09307, -0.9957, 0.0, -0.09307, -0.9957, 0.0, 0.09307, 0.9957, 0.0, 0.09307, 0.9957, 0.0, 0.09307, 0.9957, 0.0, 0.09307, 0.9957, -0.766, 0.6428, 0.0, -0.766, 0.6428, 0.0, -0.766, 0.6428, 0.0, -0.766, 0.6428, 0.0, 0.6428, 0.766, 0.0, 0.6428, 0.766, 0.0, 0.6428, 0.766, 0.0, 0.6428, 0.766, 0.0, 0.766, -0.6428, 0.0, 0.766, -0.6428, 0.0, 0.766, -0.6428, 0.0, 0.766, -0.6428, 0.0, -0.6428, -0.766, -5.281e-06, -0.6428, -0.766, -5.281e-06, -0.6428, -0.766, -5.281e-06, -0.6428, -0.766, -5.281e-06, 0.0, 0.0, -1.0, 0.0, 0.0, -1.0, 0.0, 0.0, -1.0, 0.0, 0.0, -1.0, 0.0, 0.0, 1.0, 0.0, 0.0, 1.0, 0.0, 0.0, 1.0, 0.0, 0.0, 1.0, 5.07e-06, 0.0, -1.0, 5.07e-06, 0.0, -1.0, 5.07e-06, 0.0, -1.0, 5.07e-06, 0.0, -1.0, -0.6428, -0.766, 5.281e-06, -0.6428, -0.766, 5.281e-06, -0.6428, -0.766, 5.281e-06, -0.6428, -0.766, 5.281e-06, -0.6428, -0.766, 0.0, -0.6428, -0.766, 0.0, -0.6428, -0.766, 0.0, -0.6428, -0.766, 0.0, -0.6428, -0.766, 0.0, -0.6428, -0.766, 0.0, -0.6428, -0.766, 0.0, -0.6428, -0.766, 0.0, -0.6428, -0.766, 0.0, -0.6428, -0.766, 0.0, -0.6428, -0.766, 0.0, -0.6428, -0.766, 0.0, -0.766, 0.6428, 0.0, -0.766, 0.6428, 0.0, -0.766, 0.6428, 0.0, -0.766, 0.6428, 0.0, 0.0, 0.0, 1.0, 0.0, 0.0, 1.0, 0.0, 0.0, 1.0, 0.0, 0.0, 1.0, 0.7661, -0.6428, 0.0, 0.7661, -0.6428, 0.0, 0.7661, -0.6428, 0.0, 0.7661, -0.6428, 0.0, -0.766, -0.6428, 0.0, -0.766, -0.6428, 0.0, -0.766, -0.6428, 0.0, -0.766, -0.6428, 0.0, -0.6428, 0.766, 0.0, -0.6428, 0.766, 0.0, -0.6428, 0.766, 0.0, -0.6428, 0.766, 0.0, 0.766, 0.6428, 0.0, 0.766, 0.6428, 0.0, 0.766, 0.6428, 0.0, 0.766, 0.6428, 0.0, 0.6428, -0.766, 0.0, 0.6428, -0.766, 0.0, 0.6428, -0.766, 0.0, 0.6428, -0.766, 0.0, 4.696e-07, 0.0, -1.0, 4.696e-07, 0.0, -1.0, 4.696e-07, 0.0, -1.0, 4.696e-07, 0.0, -1.0, 0.0, 0.0, 1.0, 0.0, 0.0, 1.0, 0.0, 0.0, 1.0, 0.0, 0.0, 1.0, 0.0, 0.0, -1.0, 0.0, 0.0, -1.0, 0.0, 0.0, -1.0, 0.0, 0.0, -1.0, 0.6428, -0.766, 0.0, 0.6428, -0.766, 0.0, 0.6428, -0.766, 0.0, 0.6428, -0.766, 0.0, 0.6428, -0.766, 0.0, 0.6428, -0.766, 0.0, 0.6428, -0.766, 0.0, 0.6428, -0.766, 0.0, 0.6428, -0.766, 0.0, 0.6428, -0.766, 0.0, 0.6428, -0.766, 0.0, 0.6428, -0.766, 0.0, 0.6428, -0.766, 0.0, 0.6428, -0.766, 0.0, 0.6428, -0.766, 0.0, 0.6428, -0.766, 0.0, -0.766, -0.6428, 0.0, -0.766, -0.6428, 0.0, -0.766, -0.6428, 0.0, -0.766, -0.6428, 0.0, 0.0, 0.0, 1.0, 0.0, 0.0, 1.0, 0.0, 0.0, 1.0, 0.0, 0.0, 1.0, 0.766, 0.6428, 0.0, 0.766, 0.6428, 0.0, 0.766, 0.6428, 0.0, 0.766, 0.6428, 0.0, 1.0, 4.207e-08, 0.0, 1.0, 4.207e-08, 0.0, 1.0, 4.207e-08, 0.0, 1.0, 4.207e-08, 0.0, 0.0, -1.0, 0.0, 0.0, -1.0, 0.0, 0.0, -1.0, 0.0, 0.0, -1.0, 0.0, -1.0, -1.004e-08, 0.0, -1.0, -1.004e-08, 0.0, -1.0, -1.004e-08, 0.0, -1.0, -1.004e-08, 0.0, 0.0, 1.0, 0.0, 0.0, 1.0, 0.0, 0.0, 1.0, 0.0, 0.0, 1.0, 0.0, 0.0, 0.0, 1.0, 0.0, 0.0, 1.0, 0.0, 0.0, 1.0, 0.0, 0.0, 1.0, -1.0, 0.0, 0.0, -1.0, 0.0, 0.0, -1.0, 0.0, 0.0, -1.0, 0.0, 0.0, 0.0, 0.0, -1.0, 0.0, 0.0, -1.0, 0.0, 0.0, -1.0, 0.0, 0.0, -1.0, -3.082e-07, -0.86, -0.5102, -3.082e-07, -0.86, -0.5102, -3.082e-07, -0.86, -0.5102, -3.082e-07, -0.86, -0.5102, -1.621e-09, 0.9948, -0.1019, -1.621e-09, 0.9948, -0.1019, -1.621e-09, 0.9948, -0.1019, -1.621e-09, 0.9948, -0.1019, 1.0, 0.0, 0.0, 1.0, 0.0, 0.0, 1.0, 0.0, 0.0, 1.0, 0.0, 0.0, 2.581e-07, -0.03554, 0.9994, 2.581e-07, -0.03554, 0.9994, 2.581e-07, -0.03554, 0.9994, 2.581e-07, -0.03554, 0.9994, 2.581e-07, -0.03554, 0.9994, 0.0, -0.03751, 0.9993, 0.0, -0.03751, 0.9993, 0.0, -0.03751, 0.9993, 0.0, -0.03751, 0.9993, 0.0, -0.1217, -0.9926, 0.0, -0.1217, -0.9926, 0.0, -0.1217, -0.9926, 0.0, -0.1217, -0.9926, 0.0, 0.0, 1.0, 0.0, 0.0, 1.0, 0.0, 0.0, 1.0, 0.0, 0.0, 1.0, -1.0, 4.207e-08, 0.0, -1.0, 4.207e-08, 0.0, -1.0, 4.207e-08, 0.0, -1.0, 4.207e-08, 0.0, 1.0, -3.58e-07, 0.0, 1.0, -3.58e-07, 0.0, 1.0, -3.58e-07, 0.0, 1.0, -3.58e-07, 0.0, 1.0, -1.004e-08, 0.0, 1.0, -1.004e-08, 0.0, 1.0, -1.004e-08, 0.0, 1.0, -1.004e-08, 0.0, 0.0, 0.0, -1.0, 0.0, 0.0, -1.0, 0.0, 0.0, -1.0, 0.0, 0.0, -1.0, 1.0, -3.421e-07, 0.0, 1.0, -3.421e-07, 0.0, 1.0, -3.421e-07, 0.0, 1.0, -3.421e-07, 0.0, 0.0, 0.0, -1.0, 0.0, 0.0, -1.0, 0.0, 0.0, -1.0, 0.0, 0.0, -1.0, 0.0, 0.0, 1.0, 0.0, 0.0, 1.0, 0.0, 0.0, 1.0, 0.0, 0.0, 1.0, -1.0, 1.316e-07, 0.0, -1.0, 1.316e-07, 0.0, -1.0, 1.316e-07, 0.0, -1.0, 1.316e-07, 0.0, -1.0, -3.58e-07, 0.0, -1.0, -3.58e-07, 0.0, -1.0, -3.58e-07, 0.0, -1.0, -3.58e-07, 0.0, 0.0, 0.0, 1.0, 0.0, 0.0, 1.0, 0.0, 0.0, 1.0, 0.0, 0.0, 1.0, 0.0, 0.0, -1.0, 0.0, 0.0, -1.0, 0.0, 0.0, -1.0, 0.0, 0.0, -1.0, 0.0, 0.0, -1.0, 0.0, 0.0, -1.0, 0.0, 0.0, -1.0, 0.0, 0.0, -1.0, 1.0, 1.316e-07, 0.0, 1.0, 1.316e-07, 0.0, 1.0, 1.316e-07, 0.0, 1.0, 1.316e-07, 0.0, -1.0, -3.421e-07, 0.0, -1.0, -3.421e-07, 0.0, -1.0, -3.421e-07, 0.0, -1.0, -3.421e-07, 0.0, -8.887e-08, 0.0, -1.0, -8.887e-08, 0.0, -1.0, -8.887e-08, 0.0, -1.0, -8.887e-08, 0.0, -1.0, -8.887e-08, 0.0, -1.0, 0.0, -0.9742, 0.2256, 0.0, -0.9742, 0.2256, 0.0, -0.9742, 0.2256, 0.0, -0.9742, 0.2256, 1.472e-07, -0.03554, 0.9994, 1.472e-07, -0.03554, 0.9994, 1.472e-07, -0.03554, 0.9994, 1.472e-07, -0.03554, 0.9994, 1.472e-07, -0.03554, 0.9994, 1.024e-07, -0.86, -0.5102, 1.024e-07, -0.86, -0.5102, 1.024e-07, -0.86, -0.5102, 1.024e-07, -0.86, -0.5102, -1.496e-09, -0.1217, -0.9926, -1.496e-09, -0.1217, -0.9926, -1.496e-09, -0.1217, -0.9926, -1.496e-09, -0.1217, -0.9926, 0.0, -0.9742, 0.2256, 0.0, -0.9742, 0.2256, 0.0, -0.9742, 0.2256, 0.0, -0.9742, 0.2256, 0.0, 0.9948, -0.1019, 0.0, 0.9948, -0.1019, 0.0, 0.9948, -0.1019, 0.0, 0.9948, -0.1019, 0.0, 0.83, -0.5578, 0.0, 0.83, -0.5578, 0.0, 0.83, -0.5578, 0.0, 0.83, -0.5578, 0.0, -0.03751, 0.9993, 0.0, -0.03751, 0.9993, 0.0, -0.03751, 0.9993, 0.0, -0.03751, 0.9993, 0.0, 0.83, -0.5578, 0.0, 0.83, -0.5578, 0.0, 0.83, -0.5578, 0.0, 0.83, -0.5578, 0.0, 0.0, -1.0, 0.0, 0.0, -1.0, 0.0, 0.0, -1.0, 0.0, 0.0, -1.0, 0.0, 0.0, -1.0, -6.022e-08, -0.1217, -0.9926, -6.022e-08, -0.1217, -0.9926, -6.022e-08, -0.1217, -0.9926, -6.022e-08, -0.1217, -0.9926, 0.0, -0.03751, 0.9993, 0.0, -0.03751, 0.9993, 0.0, -0.03751, 0.9993, 0.0, -0.03751, 0.9993, 7.116e-08, -0.03751, 0.9993, 7.116e-08, -0.03751, 0.9993, 7.116e-08, -0.03751, 0.9993, 7.116e-08, -0.03751, 0.9993, 4.918e-08, 0.0, -1.0, 4.918e-08, 0.0, -1.0, 4.918e-08, 0.0, -1.0, 4.918e-08, 0.0, -1.0, 4.918e-08, 0.0, -1.0, 4.918e-08, 0.0, -1.0, 4.918e-08, 0.0, -1.0, 0.0, 0.0, 1.0, 0.0, 0.0, 1.0, 0.0, 0.0, 1.0, 0.0, 0.0, 1.0, 0.0, 0.0, 1.0, 0.0, 0.0, 1.0, 0.0, 0.0, 1.0, -1.0, 0.0, 0.0, -1.0, 0.0, 0.0, -1.0, 0.0, 0.0, -1.0, 0.0, 0.0, 3.336e-08, 1.206e-07, -1.0, 3.336e-08, 1.206e-07, -1.0, 3.336e-08, 1.206e-07, -1.0, 3.336e-08, 1.206e-07, -1.0, 3.336e-08, 1.206e-07, -1.0, 3.336e-08, 1.206e-07, -1.0, 3.336e-08, 1.206e-07, -1.0, 0.0, 0.0, 1.0, 0.0, 0.0, 1.0, 0.0, 0.0, 1.0, 0.0, 0.0, 1.0, 0.0, 0.0, 1.0, 0.0, 0.0, 1.0, 0.0, 0.0, 1.0, 1.0, 0.0, 0.0, 1.0, 0.0, 0.0, 1.0, 0.0, 0.0, 1.0, 0.0, 0.0, 0.0, 0.0, -1.0, 0.0, 0.0, -1.0, 0.0, 0.0, -1.0, 0.0, 0.0, -1.0, -2.781e-07, -0.7899, 0.6132, -2.781e-07, -0.7899, 0.6132, -2.781e-07, -0.7899, 0.6132, -2.781e-07, -0.7899, 0.6132, -2.781e-07, -0.7899, 0.6132, -2.781e-07, -0.7899, 0.6132, -2.781e-07, -0.7899, 0.6132, -2.781e-07, -0.7899, 0.6132, 0.9872, -0.008851, 0.1593, 0.9872, -0.008851, 0.1593, 0.9872, -0.008851, 0.1593, 0.9872, -0.008851, 0.1593, -1.0, 2.81e-07, -6.022e-07, -1.0, 2.81e-07, -6.022e-07, -1.0, 2.81e-07, -6.022e-07, -1.0, 2.81e-07, -6.022e-07, -0.9873, -0.004579, 0.1589, -0.9873, -0.004579, 0.1589, -0.9873, -0.004579, 0.1589, -0.9873, -0.004579, 0.1589, -0.2592, 0.9647, -0.04657, -0.2592, 0.9647, -0.04657, -0.2592, 0.9647, -0.04657, -0.2592, 0.9647, -0.04657, -0.6245, -0.7702, 0.1296, -0.6245, -0.7702, 0.1296, -0.6245, -0.7702, 0.1296, -0.6245, -0.7702, 0.1296, 0.9952, -0.02681, 0.09397, 0.9952, -0.02681, 0.09397, 0.9952, -0.02681, 0.09397, 0.9952, -0.02681, 0.09397, -1.648e-07, 1.878e-07, -1.0, -1.648e-07, 1.878e-07, -1.0, -1.648e-07, 1.878e-07, -1.0, -1.648e-07, 1.878e-07, -1.0, 0.5254, 0.0, 0.8509, 0.5254, 0.0, 0.8509, 0.5254, 0.0, 0.8509, 0.5254, 0.0, 0.8509, 1.0, -5.62e-07, 8.075e-07, 1.0, -5.62e-07, 8.075e-07, 1.0, -5.62e-07, 8.075e-07, 1.0, -5.62e-07, 8.075e-07, -0.6254, -0.7713, -0.1179, -0.6254, -0.7713, -0.1179, -0.6254, -0.7713, -0.1179, -0.6254, -0.7713, -0.1179, -0.08432, 0.423, 0.9022, -0.08432, 0.423, 0.9022, -0.08432, 0.423, 0.9022, -0.08432, 0.423, 0.9022, -1.0, 9.799e-08, -3.249e-07, -1.0, 9.799e-08, -3.249e-07, -1.0, 9.799e-08, -3.249e-07, -1.0, 9.799e-08, -3.249e-07, -1.0, 4.457e-07, -8.084e-07, -1.0, 4.457e-07, -8.084e-07, -1.0, 4.457e-07, -8.084e-07, -1.0, 4.457e-07, -8.084e-07, 1.0, -4.035e-08, 3.489e-07, 1.0, -4.035e-08, 3.489e-07, 1.0, -4.035e-08, 3.489e-07, 1.0, -4.035e-08, 3.489e-07, -0.9966, 0.005784, -0.08217, -0.9966, 0.005784, -0.08217, -0.9966, 0.005784, -0.08217, -0.9966, 0.005784, -0.08217, -0.153, 0.9882, -0.005524, -0.153, 0.9882, -0.005524, -0.153, 0.9882, -0.005524, -0.153, 0.9882, -0.005524, 1.0, -5.184e-07, 4.702e-07, 1.0, -5.184e-07, 4.702e-07, 1.0, -5.184e-07, 4.702e-07, 1.0, -5.184e-07, 4.702e-07, -0.6298, -0.7767, 0.0, -0.6298, -0.7767, 0.0, -0.6298, -0.7767, 0.0, -0.6298, -0.7767, 0.0, -1.0, 1.365e-07, -2.352e-07, -1.0, 1.365e-07, -2.352e-07, -1.0, 1.365e-07, -2.352e-07, -1.0, 1.365e-07, -2.352e-07, 1.0, -2.062e-07, 1.464e-08, 1.0, -2.062e-07, 1.464e-08, 1.0, -2.062e-07, 1.464e-08, 1.0, -2.062e-07, 1.464e-08, 1.0, -1.941e-07, 5.355e-07, 1.0, -1.941e-07, 5.355e-07, 1.0, -1.941e-07, 5.355e-07, 1.0, -1.941e-07, 5.355e-07, -1.0, 9.961e-08, 0.0, -1.0, 9.961e-08, 0.0, -1.0, 9.961e-08, 0.0, -1.0, 9.961e-08, 0.0, -0.6298, -0.7767, 0.0, -0.6298, -0.7767, 0.0, -0.6298, -0.7767, 0.0, -0.6298, -0.7767, 0.0, 1.0, -4.992e-07, 8.488e-07, 1.0, -4.992e-07, 8.488e-07, 1.0, -4.992e-07, 8.488e-07, 1.0, -4.992e-07, 8.488e-07, -1.0, 5.184e-07, 0.0, -1.0, 5.184e-07, 0.0, -1.0, 5.184e-07, 0.0, -1.0, 5.184e-07, 0.0, -0.1528, 0.9642, -0.2168, -0.1528, 0.9642, -0.2168, -0.1528, 0.9642, -0.2168, -0.1528, 0.9642, -0.2168, -0.1461, 0.9436, 0.2972, -0.1461, 0.9436, 0.2972, -0.1461, 0.9436, 0.2972, -0.1461, 0.9436, 0.2972, -0.9952, -0.02681, 0.09396, -0.9952, -0.02681, 0.09396, -0.9952, -0.02681, 0.09396, -0.9952, -0.02681, 0.09396, 0.9966, 0.005783, -0.08216, 0.9966, 0.005783, -0.08216, 0.9966, 0.005783, -0.08216, 0.9966, 0.005783, -0.08216, -0.6245, -0.7702, 0.1296, -0.6245, -0.7702, 0.1296, -0.6245, -0.7702, 0.1296, -0.6245, -0.7702, 0.1296, -0.9969, 0.001124, -0.07845, -0.9969, 0.001124, -0.07845, -0.9969, 0.001124, -0.07845, -0.9969, 0.001124, -0.07845, 0.9934, 0.003169, -0.1146, 0.9934, 0.003169, -0.1146, 0.9934, 0.003169, -0.1146, 0.9934, 0.003169, -0.1146, 1.0, -3.565e-07, 8.084e-07, 1.0, -3.565e-07, 8.084e-07, 1.0, -3.565e-07, 8.084e-07, 1.0, -3.565e-07, 8.084e-07, -0.6298, -0.7767, -2.537e-06, -0.6298, -0.7767, -2.537e-06, -0.6298, -0.7767, -2.537e-06, -0.6298, -0.7767, -2.537e-06, -1.0, 1.622e-07, -4.161e-07, -1.0, 1.622e-07, -4.161e-07, -1.0, 1.622e-07, -4.161e-07, -1.0, 1.622e-07, -4.161e-07, 1.0, -1.244e-07, 6.255e-07, 1.0, -1.244e-07, 6.255e-07, 1.0, -1.244e-07, 6.255e-07, 1.0, -1.244e-07, 6.255e-07, -1.0, 4.368e-07, 0.0, -1.0, 4.368e-07, 0.0, -1.0, 4.368e-07, 0.0, -1.0, 4.368e-07, 0.0, -0.1565, 0.9877, 0.0, -0.1565, 0.9877, 0.0, -0.1565, 0.9877, 0.0, -0.1565, 0.9877, 0.0, -0.7282, 0.09847, 0.6783, -0.7282, 0.09847, 0.6783, -0.7282, 0.09847, 0.6783, -0.7282, 0.09847, 0.6783, 0.9998, -0.0006999, -0.02158, 0.9998, -0.0006999, -0.02158, 0.9998, -0.0006999, -0.02158, 0.9998, -0.0006999, -0.02158, 0.9998, -0.0006999, -0.02158, 0.9998, -0.0006999, -0.02158, 0.9998, -0.0006999, -0.02158, 0.9998, -0.0006999, -0.02158, 0.9998, -0.0006999, -0.02158, -0.9998, 0.0009022, -0.01799, -0.9998, 0.0009022, -0.01799, -0.9998, 0.0009022, -0.01799, -0.9998, 0.0009022, -0.01799, -0.9998, 0.0009022, -0.01799, -0.9998, 0.0009022, -0.01799, -0.9998, 0.0009022, -0.01799, -0.9998, 0.0009022, -0.01799, -0.9998, 0.0009022, -0.01799, -0.1207, 0.7667, 0.6306, -0.1207, 0.7667, 0.6306, -0.1207, 0.7667, 0.6306, -0.1207, 0.7667, 0.6306, -0.1207, 0.7667, 0.6306, -0.1207, 0.7667, 0.6306, -0.1207, 0.7667, 0.6306, -0.1207, 0.7667, 0.6306, -0.9997, -0.001656, -0.02276, -0.9997, -0.001656, -0.02276, -0.9997, -0.001656, -0.02276, -0.9997, -0.001656, -0.02276, -0.9997, -0.001656, -0.02276, -0.9997, -0.001656, -0.02276, -0.9997, -0.001656, -0.02276, -0.9997, -0.001656, -0.02276, -0.9997, -0.001656, -0.02276, 0.9998, 0.0007251, -0.01757, 0.9998, 0.0007251, -0.01757, 0.9998, 0.0007251, -0.01757, 0.9998, 0.0007251, -0.01757, 0.9998, 0.0007251, -0.01757, 0.9998, 0.0007251, -0.01757, 0.9998, 0.0007251, -0.01757, 0.9998, 0.0007251, -0.01757, 0.0, -0.3516, 0.9361, 0.0, -0.3516, 0.9361, 0.0, -0.3516, 0.9361, 0.0, -0.3516, 0.9361, 1.0, -1.622e-07, -9.659e-07, 1.0, -1.622e-07, -9.659e-07, 1.0, -1.622e-07, -9.659e-07, 1.0, -1.622e-07, -9.659e-07, -1.0, 1.244e-07, 6.124e-08, -1.0, 1.244e-07, 6.124e-08, -1.0, 1.244e-07, 6.124e-08, -1.0, 1.244e-07, 6.124e-08, 0.9969, 0.001124, -0.07845, 0.9969, 0.001124, -0.07845, 0.9969, 0.001124, -0.07845, 0.9969, 0.001124, -0.07845, -0.9934, 0.003169, -0.1146, -0.9934, 0.003169, -0.1146, -0.9934, 0.003169, -0.1146, -0.9934, 0.003169, -0.1146, -1.0, 1.941e-07, 0.0, -1.0, 1.941e-07, 0.0, -1.0, 1.941e-07, 0.0, -1.0, 1.941e-07, 0.0, 1.0, -2.988e-07, 3.113e-07, 1.0, -2.988e-07, 3.113e-07, 1.0, -2.988e-07, 3.113e-07, 1.0, -2.988e-07, 3.113e-07, 1.0, -3.413e-07, -3.77e-07, 1.0, -3.413e-07, -3.77e-07, 1.0, -3.413e-07, -3.77e-07, 1.0, -3.413e-07, -3.77e-07, -1.0, 1.031e-07, -7.318e-09, -1.0, 1.031e-07, -7.318e-09, -1.0, 1.031e-07, -7.318e-09, -1.0, 1.031e-07, -7.318e-09, 1.0, -4.9e-08, -3.162e-07, 1.0, -4.9e-08, -3.162e-07, 1.0, -4.9e-08, -3.162e-07, 1.0, -4.9e-08, -3.162e-07, -1.0, 2.018e-07, -5.242e-07, -1.0, 2.018e-07, -5.242e-07, -1.0, 2.018e-07, -5.242e-07, -1.0, 2.018e-07, -5.242e-07, -0.9872, -0.008851, 0.1592, -0.9872, -0.008851, 0.1592, -0.9872, -0.008851, 0.1592, -0.9872, -0.008851, 0.1592, 0.9873, -0.004579, 0.1589, 0.9873, -0.004579, 0.1589, 0.9873, -0.004579, 0.1589, 0.9873, -0.004579, 0.1589, 0.0, 0.0, -1.0, 0.0, 0.0, -1.0, 0.0, 0.0, -1.0, 0.0, 0.0, -1.0, 0.0, 0.0, -1.0, 0.0, 0.0, -1.0, 0.0, 0.0, -1.0, 0.0, 0.0, -1.0, -1.767e-07, -0.3516, 0.9361, -1.767e-07, -0.3516, 0.9361, -1.767e-07, -0.3516, 0.9361, -1.767e-07, -0.3516, 0.9361, 2.248e-07, 0.7711, 0.6367, 2.248e-07, 0.7711, 0.6367, 2.248e-07, 0.7711, 0.6367, 2.248e-07, 0.7711, 0.6367, -0.6804, -0.03171, 0.7322, -0.6804, -0.03171, 0.7322, -0.6804, -0.03171, 0.7322, -0.6804, -0.03171, 0.7322, 3.004e-07, 1.0, 0.0, 3.004e-07, 1.0, 0.0, 3.004e-07, 1.0, 0.0, 3.004e-07, 1.0, 0.0, 0.0, -0.04158, -0.9991, 0.0, -0.04158, -0.9991, 0.0, -0.04158, -0.9991, 0.0, -0.04158, -0.9991, -1.0, 0.0, 0.0, -1.0, 0.0, 0.0, -1.0, 0.0, 0.0, -1.0, 0.0, 0.0, 2.908e-07, 0.9572, 0.2894, 2.908e-07, 0.9572, 0.2894, 2.908e-07, 0.9572, 0.2894, 2.908e-07, 0.9572, 0.2894, 1.488e-07, 0.9756, -0.2194, 1.488e-07, 0.9756, -0.2194, 1.488e-07, 0.9756, -0.2194, 1.488e-07, 0.9756, -0.2194, 1.0, 0.0, 2.59e-07, 1.0, 0.0, 2.59e-07, 1.0, 0.0, 2.59e-07, 1.0, 0.0, 2.59e-07, -1.0, 0.0, -3.294e-07, -1.0, 0.0, -3.294e-07, -1.0, 0.0, -3.294e-07, -1.0, 0.0, -3.294e-07, 1.502e-07, 1.0, 7.378e-07, 1.502e-07, 1.0, 7.378e-07, 1.502e-07, 1.0, 7.378e-07, 1.502e-07, 1.0, 7.378e-07, 1.39e-07, 0.461, 0.8874, 1.39e-07, 0.461, 0.8874, 1.39e-07, 0.461, 0.8874, 1.39e-07, 0.461, 0.8874, 0.0, -0.9885, -0.1511, 0.0, -0.9885, -0.1511, 0.0, -0.9885, -0.1511, 0.0, -0.9885, -0.1511, 0.3768, -0.5014, 0.7789, 0.3768, -0.5014, 0.7789, 0.3768, -0.5014, 0.7789, 0.3768, -0.5014, 0.7789, 0.0, 1.652e-07, -1.0, 0.0, 1.652e-07, -1.0, 0.0, 1.652e-07, -1.0, 0.0, 1.652e-07, -1.0, -2.953e-07, -0.9861, 0.1659, -2.953e-07, -0.9861, 0.1659, -2.953e-07, -0.9861, 0.1659, -2.953e-07, -0.9861, 0.1659, 1.215e-07, 0.9988, -0.04822, 1.215e-07, 0.9988, -0.04822, 1.215e-07, 0.9988, -0.04822, 1.215e-07, 0.9988, -0.04822, -3.003e-07, -0.7899, 0.6132, -3.003e-07, -0.7899, 0.6132, -3.003e-07, -0.7899, 0.6132, -3.003e-07, -0.7899, 0.6132, 0.0, 0.0, -1.0, 0.0, 0.0, -1.0, 0.0, 0.0, -1.0, 0.0, 0.0, -1.0, -2.593e-07, 0.0, -1.0, -2.593e-07, 0.0, -1.0, -2.593e-07, 0.0, -1.0, -2.593e-07, 0.0, -1.0, 0.2592, 0.9647, -0.04657, 0.2592, 0.9647, -0.04657, 0.2592, 0.9647, -0.04657, 0.2592, 0.9647, -0.04657, 0.6245, -0.7702, 0.1296, 0.6245, -0.7702, 0.1296, 0.6245, -0.7702, 0.1296, 0.6245, -0.7702, 0.1296, -2.133e-07, -0.6731, 0.7395, -2.133e-07, -0.6731, 0.7395, -2.133e-07, -0.6731, 0.7395, -2.133e-07, -0.6731, 0.7395, 0.6254, -0.7713, -0.1179, 0.6254, -0.7713, -0.1179, 0.6254, -0.7713, -0.1179, 0.6254, -0.7713, -0.1179, 0.08432, 0.423, 0.9022, 0.08432, 0.423, 0.9022, 0.08432, 0.423, 0.9022, 0.08432, 0.423, 0.9022, 0.153, 0.9882, -0.005524, 0.153, 0.9882, -0.005524, 0.153, 0.9882, -0.005524, 0.153, 0.9882, -0.005524, 0.6298, -0.7767, 2.847e-07, 0.6298, -0.7767, 2.847e-07, 0.6298, -0.7767, 2.847e-07, 0.6298, -0.7767, 2.847e-07, 0.6298, -0.7767, 2.509e-07, 0.6298, -0.7767, 2.509e-07, 0.6298, -0.7767, 2.509e-07, 0.6298, -0.7767, 2.509e-07, 0.1528, 0.9642, -0.2168, 0.1528, 0.9642, -0.2168, 0.1528, 0.9642, -0.2168, 0.1528, 0.9642, -0.2168, 0.1461, 0.9436, 0.2972, 0.1461, 0.9436, 0.2972, 0.1461, 0.9436, 0.2972, 0.1461, 0.9436, 0.2972, 0.6245, -0.7702, 0.1296, 0.6245, -0.7702, 0.1296, 0.6245, -0.7702, 0.1296, 0.6245, -0.7702, 0.1296, 0.6298, -0.7767, 0.0, 0.6298, -0.7767, 0.0, 0.6298, -0.7767, 0.0, 0.6298, -0.7767, 0.0, 0.1565, 0.9877, 0.0, 0.1565, 0.9877, 0.0, 0.1565, 0.9877, 0.0, 0.1565, 0.9877, 0.0, -1.641e-07, -0.3516, 0.9361, -1.641e-07, -0.3516, 0.9361, -1.641e-07, -0.3516, 0.9361, -1.641e-07, -0.3516, 0.9361, 0.1205, 0.7667, 0.6305, 0.1205, 0.7667, 0.6305, 0.1205, 0.7667, 0.6305, 0.1205, 0.7667, 0.6305, 0.1205, 0.7667, 0.6305, 0.1205, 0.7667, 0.6305, 0.1205, 0.7667, 0.6305, 0.1205, 0.7667, 0.6305, 0.2539, 0.9129, -0.3197, 0.2539, 0.9129, -0.3197, 0.2539, 0.9129, -0.3197, 0.2539, 0.9129, -0.3197, 0.0, 0.0, -1.0, 0.0, 0.0, -1.0, 0.0, 0.0, -1.0, 0.0, 0.0, -1.0, 0.0, 1.652e-07, -1.0, 0.0, 1.652e-07, -1.0, 0.0, 1.652e-07, -1.0, 0.0, 1.652e-07, -1.0, -4.207e-07, -0.7899, 0.6132, -4.207e-07, -0.7899, 0.6132, -4.207e-07, -0.7899, 0.6132, -4.207e-07, -0.7899, 0.6132, -1.111e-07, -0.7899, 0.6132, -1.111e-07, -0.7899, 0.6132, -1.111e-07, -0.7899, 0.6132, -1.111e-07, -0.7899, 0.6132, -1.111e-07, -0.7899, 0.6132, -1.111e-07, -0.7899, 0.6132, -1.111e-07, -0.7899, 0.6132, -1.111e-07, -0.7899, 0.6132, 1.648e-07, 1.878e-07, -1.0, 1.648e-07, 1.878e-07, -1.0, 1.648e-07, 1.878e-07, -1.0, 1.648e-07, 1.878e-07, -1.0, 0.0, 0.0, -1.0, 0.0, 0.0, -1.0, 0.0, 0.0, -1.0, 0.0, 0.0, -1.0, 0.7282, 0.09847, 0.6783, 0.7282, 0.09847, 0.6783, 0.7282, 0.09847, 0.6783, 0.7282, 0.09847, 0.6783, 9.388e-08, 0.7711, 0.6367, 9.388e-08, 0.7711, 0.6367, 9.388e-08, 0.7711, 0.6367, 9.388e-08, 0.7711, 0.6367, 2.179e-07, 0.6634, -0.7483, 2.179e-07, 0.6634, -0.7483, 2.179e-07, 0.6634, -0.7483, 2.179e-07, 0.6634, -0.7483, 3.004e-07, 1.0, 0.0, 3.004e-07, 1.0, 0.0, 3.004e-07, 1.0, 0.0, 3.004e-07, 1.0, 0.0, -1.0, 0.0, -1.882e-06, -1.0, 0.0, -1.882e-06, -1.0, 0.0, -1.882e-06, -1.0, 0.0, -1.882e-06, 7.934e-09, 0.04158, 0.9991, 7.934e-09, 0.04158, 0.9991, 7.934e-09, 0.04158, 0.9991, 7.934e-09, 0.04158, 0.9991, 2.908e-07, 0.9572, 0.2894, 2.908e-07, 0.9572, 0.2894, 2.908e-07, 0.9572, 0.2894, 2.908e-07, 0.9572, 0.2894, 1.488e-07, 0.9756, -0.2194, 1.488e-07, 0.9756, -0.2194, 1.488e-07, 0.9756, -0.2194, 1.488e-07, 0.9756, -0.2194, 0.0, -0.04158, -0.9991, 0.0, -0.04158, -0.9991, 0.0, -0.04158, -0.9991, 0.0, -0.04158, -0.9991, 1.0, 0.0, 0.0, 1.0, 0.0, 0.0, 1.0, 0.0, 0.0, 1.0, 0.0, 0.0, 1.502e-07, 1.0, 3.689e-07, 1.502e-07, 1.0, 3.689e-07, 1.502e-07, 1.0, 3.689e-07, 1.502e-07, 1.0, 3.689e-07, 1.39e-07, 0.461, 0.8874, 1.39e-07, 0.461, 0.8874, 1.39e-07, 0.461, 0.8874, 1.39e-07, 0.461, 0.8874, 0.0, -0.9885, -0.1511, 0.0, -0.9885, -0.1511, 0.0, -0.9885, -0.1511, 0.0, -0.9885, -0.1511, -6.464e-09, 0.0, 1.0, -6.464e-09, 0.0, 1.0, -6.464e-09, 0.0, 1.0, -6.464e-09, 0.0, 1.0, -2.953e-07, -0.9861, 0.1659, -2.953e-07, -0.9861, 0.1659, -2.953e-07, -0.9861, 0.1659, -2.953e-07, -0.9861, 0.1659, 1.24e-07, 0.9988, -0.04822, 1.24e-07, 0.9988, -0.04822, 1.24e-07, 0.9988, -0.04822, 1.24e-07, 0.9988, -0.04822, 0.0, 0.0, -1.0, 0.0, 0.0, -1.0, 0.0, 0.0, -1.0, 0.0, 0.0, -1.0, -0.06146, -0.1793, 0.9819, -0.06146, -0.1793, 0.9819, -0.06146, -0.1793, 0.9819, -0.06146, -0.1793, 0.9819, -7.168e-08, -0.1627, 0.9867, -7.168e-08, -0.1627, 0.9867, -7.168e-08, -0.1627, 0.9867, -7.168e-08, -0.1627, 0.9867, 0.06146, -0.1793, 0.9819, 0.06146, -0.1793, 0.9819, 0.06146, -0.1793, 0.9819, 0.06146, -0.1793, 0.9819, -7.168e-08, -0.1627, 0.9867, -7.168e-08, -0.1627, 0.9867, -7.168e-08, -0.1627, 0.9867, -7.168e-08, -0.1627, 0.9867, -0.5176, -0.1715, 0.8383, -0.5176, -0.1715, 0.8383, -0.5176, -0.1715, 0.8383, -0.5176, -0.1715, 0.8383, 6.413e-09, 0.0, -1.0, 6.413e-09, 0.0, -1.0, 6.413e-09, 0.0, -1.0, 6.413e-09, 0.0, -1.0, -2.217e-08, 0.0, 1.0, -2.217e-08, 0.0, 1.0, -2.217e-08, 0.0, 1.0, -2.217e-08, 0.0, 1.0, -2.133e-07, -0.6731, 0.7396, -2.133e-07, -0.6731, 0.7396, -2.133e-07, -0.6731, 0.7396, -2.133e-07, -0.6731, 0.7396, 0.5176, -0.1715, 0.8383, 0.5176, -0.1715, 0.8383, 0.5176, -0.1715, 0.8383, 0.5176, -0.1715, 0.8383, -0.3768, -0.5014, 0.7789, -0.3768, -0.5014, 0.7789, -0.3768, -0.5014, 0.7789, -0.3768, -0.5014, 0.7789, 2.936e-07, 1.0, 0.0, 2.936e-07, 1.0, 0.0, 2.936e-07, 1.0, 0.0, 2.936e-07, 1.0, 0.0, 4.743e-07, 1.0, -2.097e-06, 4.743e-07, 1.0, -2.097e-06, 4.743e-07, 1.0, -2.097e-06, 4.743e-07, 1.0, -2.097e-06, 4.743e-07, 1.0, 1.048e-06, 4.743e-07, 1.0, 1.048e-06, 4.743e-07, 1.0, 1.048e-06, 4.743e-07, 1.0, 1.048e-06, 2.936e-07, 1.0, 0.0, 2.936e-07, 1.0, 0.0, 2.936e-07, 1.0, 0.0, 2.936e-07, 1.0, 0.0, 3.97e-09, 0.0, -1.0, 3.97e-09, 0.0, -1.0, 3.97e-09, 0.0, -1.0, 3.97e-09, 0.0, -1.0, -0.5254, 0.0, 0.8509, -0.5254, 0.0, 0.8509, -0.5254, 0.0, 0.8509, -0.5254, 0.0, 0.8509, 6.413e-09, 0.0, -1.0, 6.413e-09, 0.0, -1.0, 6.413e-09, 0.0, -1.0, 6.413e-09, 0.0, -1.0, 3.97e-09, 0.0, -1.0, 3.97e-09, 0.0, -1.0, 3.97e-09, 0.0, -1.0, 3.97e-09, 0.0, -1.0, -6.464e-09, 0.0, 1.0, -6.464e-09, 0.0, 1.0, -6.464e-09, 0.0, 1.0, -6.464e-09, 0.0, 1.0, -2.217e-08, 0.0, 1.0, -2.217e-08, 0.0, 1.0, -2.217e-08, 0.0, 1.0, -2.217e-08, 0.0, 1.0, -4.256e-07, -0.05355, 0.9986, -4.256e-07, -0.05355, 0.9986, -4.256e-07, -0.05355, 0.9986, -4.256e-07, -0.05355, 0.9986, -0.02721, 0.1333, 0.9907, -0.02721, 0.1333, 0.9907, -0.02721, 0.1333, 0.9907, -0.02721, 0.1333, 0.9907, 1.128e-07, 0.1243, 0.9922, 1.128e-07, 0.1243, 0.9922, 1.128e-07, 0.1243, 0.9922, 1.128e-07, 0.1243, 0.9922, -3.727e-08, -0.05355, 0.9986, -3.727e-08, -0.05355, 0.9986, -3.727e-08, -0.05355, 0.9986, -3.727e-08, -0.05355, 0.9986, 0.0, -0.05355, 0.9986, 0.0, -0.05355, 0.9986, 0.0, -0.05355, 0.9986, 0.0, -0.05355, 0.9986, 0.02721, 0.1333, 0.9907, 0.02721, 0.1333, 0.9907, 0.02721, 0.1333, 0.9907, 0.02721, 0.1333, 0.9907, 1.128e-07, 0.1243, 0.9922, 1.128e-07, 0.1243, 0.9922, 1.128e-07, 0.1243, 0.9922, 1.128e-07, 0.1243, 0.9922, 5.154e-08, -0.05355, 0.9986, 5.154e-08, -0.05355, 0.9986, 5.154e-08, -0.05355, 0.9986, 5.154e-08, -0.05355, 0.9986, 0.0, 0.6634, -0.7483, 0.0, 0.6634, -0.7483, 0.0, 0.6634, -0.7483, 0.0, 0.6634, -0.7483, 0.6804, -0.03172, 0.7322, 0.6804, -0.03172, 0.7322, 0.6804, -0.03172, 0.7322, 0.6804, -0.03172, 0.7322, -8.835e-08, -0.3516, 0.9361, -8.835e-08, -0.3516, 0.9361, -8.835e-08, -0.3516, 0.9361, -8.835e-08, -0.3516, 0.9361, -0.2539, 0.9129, -0.3197, -0.2539, 0.9129, -0.3197, -0.2539, 0.9129, -0.3197, -0.2539, 0.9129, -0.3197, -0.9998, 0.0008461, -0.01791, -0.9998, 0.0008461, -0.01791, -0.9998, 0.0008461, -0.01791, -0.9998, 0.0008461, -0.01791, -0.9998, 0.0008461, -0.01791, -0.9998, 0.0008461, -0.01791, -0.9998, 0.0008461, -0.01791, -0.9998, 0.0008461, -0.01791, -3.654e-07, -0.7899, 0.6132, -3.654e-07, -0.7899, 0.6132, -3.654e-07, -0.7899, 0.6132, -3.654e-07, -0.7899, 0.6132, 0.9998, 0.001001, -0.01827, 0.9998, 0.001001, -0.01827, 0.9998, 0.001001, -0.01827, 0.9998, 0.001001, -0.01827, 0.9998, 0.001001, -0.01827, 0.9998, 0.001001, -0.01827, 0.9998, 0.001001, -0.01827, 0.9998, 0.001001, -0.01827, 0.9998, 0.001001, -0.01827, 0.0, 0.7711, 0.6367, 0.0, 0.7711, 0.6367, 0.0, 0.7711, 0.6367, 0.0, 0.7711, 0.6367, 2.499e-07, 0.7711, 0.6367, 2.499e-07, 0.7711, 0.6367, 2.499e-07, 0.7711, 0.6367, 2.499e-07, 0.7711, 0.6367, -3.654e-07, -0.7899, 0.6132, -3.654e-07, -0.7899, 0.6132, -3.654e-07, -0.7899, 0.6132, -3.654e-07, -0.7899, 0.6132, 0.005471, -1.0, 2.722e-06, 0.005471, -1.0, 2.722e-06, 0.005471, -1.0, 2.722e-06, 0.005471, -1.0, 2.722e-06, -0.04658, -0.9851, 0.1657, -0.04658, -0.9851, 0.1657, -0.04658, -0.9851, 0.1657, -0.04658, -0.9851, 0.1657, 0.005472, -1.0, 0.0, 0.005472, -1.0, 0.0, 0.005472, -1.0, 0.0, 0.005472, -1.0, 0.0, 0.0, -0.9999, 0.01567, 0.0, -0.9999, 0.01567, 0.0, -0.9999, 0.01567, 0.0, -0.9999, 0.01567, -0.005472, -1.0, -5.677e-07, -0.005472, -1.0, -5.677e-07, -0.005472, -1.0, -5.677e-07, -0.005472, -1.0, -5.677e-07, -1.602e-07, -0.9986, 0.05316, -1.602e-07, -0.9986, 0.05316, -1.602e-07, -0.9986, 0.05316, -1.602e-07, -0.9986, 0.05316, 0.005472, -1.0, -3.848e-07, 0.005472, -1.0, -3.848e-07, 0.005472, -1.0, -3.848e-07, 0.005472, -1.0, -3.848e-07, 0.0, -0.9999, 0.01567, 0.0, -0.9999, 0.01567, 0.0, -0.9999, 0.01567, 0.0, -0.9999, 0.01567, 7.933e-09, 0.04158, 0.9991, 7.933e-09, 0.04158, 0.9991, 7.933e-09, 0.04158, 0.9991, 7.933e-09, 0.04158, 0.9991, 1.0, 0.0, 4.585e-07, 1.0, 0.0, 4.585e-07, 1.0, 0.0, 4.585e-07, 1.0, 0.0, 4.585e-07, -1.0, 0.0, 0.0, -1.0, 0.0, 0.0, -1.0, 0.0, 0.0, -1.0, 0.0, 0.0, 1.0, 0.0, 1.318e-06, 1.0, 0.0, 1.318e-06, 1.0, 0.0, 1.318e-06, 1.0, 0.0, 1.318e-06, -1.0, 0.0, -5.262e-07, -1.0, 0.0, -5.262e-07, -1.0, 0.0, -5.262e-07, -1.0, 0.0, -5.262e-07, 1.0, 0.0, 0.0, 1.0, 0.0, 0.0, 1.0, 0.0, 0.0, 1.0, 0.0, 0.0, 0.0, 0.04158, 0.9991, 0.0, 0.04158, 0.9991, 0.0, 0.04158, 0.9991, 0.0, 0.04158, 0.9991, -1.0, 0.0, -1.134e-06, -1.0, 0.0, -1.134e-06, -1.0, 0.0, -1.134e-06, -1.0, 0.0, -1.134e-06, 0.0, -0.04158, -0.9991, 0.0, -0.04158, -0.9991, 0.0, -0.04158, -0.9991, 0.0, -0.04158, -0.9991, 1.0, 0.0, 3.781e-07, 1.0, 0.0, 3.781e-07, 1.0, 0.0, 3.781e-07, 1.0, 0.0, 3.781e-07, 0.0, 0.04158, 0.9991, 0.0, 0.04158, 0.9991, 0.0, 0.04158, 0.9991, 0.0, 0.04158, 0.9991, -3.672e-09, -0.04158, -0.9991, -3.672e-09, -0.04158, -0.9991, -3.672e-09, -0.04158, -0.9991, -3.672e-09, -0.04158, -0.9991, -0.005474, -1.0, -4.92e-06, -0.005474, -1.0, -4.92e-06, -0.005474, -1.0, -4.92e-06, -0.005474, -1.0, -4.92e-06, 0.04658, -0.9851, 0.1657, 0.04658, -0.9851, 0.1657, 0.04658, -0.9851, 0.1657, 0.04658, -0.9851, 0.1657, -0.005472, -1.0, 3.026e-07, -0.005472, -1.0, 3.026e-07, -0.005472, -1.0, 3.026e-07, -0.005472, -1.0, 3.026e-07, -3.21e-07, -0.9986, 0.05317, -3.21e-07, -0.9986, 0.05317, -3.21e-07, -0.9986, 0.05317, -3.21e-07, -0.9986, 0.05317, -1.724e-07, -1.0, 0.0, -1.724e-07, -1.0, 0.0, -1.724e-07, -1.0, 0.0, -1.724e-07, -1.0, 0.0, -1.712e-07, -0.9861, 0.1659, -1.712e-07, -0.9861, 0.1659, -1.712e-07, -0.9861, 0.1659, -1.712e-07, -0.9861, 0.1659, -3.448e-07, -1.0, -1.685e-06, -3.448e-07, -1.0, -1.685e-06, -3.448e-07, -1.0, -1.685e-06, -3.448e-07, -1.0, -1.685e-06, -3.448e-07, -1.0, 8.599e-07, -3.448e-07, -1.0, 8.599e-07, -3.448e-07, -1.0, 8.599e-07, -3.448e-07, -1.0, 8.599e-07, -1.724e-07, -1.0, 1.747e-06, -1.724e-07, -1.0, 1.747e-06, -1.724e-07, -1.0, 1.747e-06, -1.724e-07, -1.0, 1.747e-06, -3.424e-07, -0.9861, 0.1659, -3.424e-07, -0.9861, 0.1659, -3.424e-07, -0.9861, 0.1659, -3.424e-07, -0.9861, 0.1659, -3.448e-07, -1.0, 1.399e-06, -3.448e-07, -1.0, 1.399e-06, -3.448e-07, -1.0, 1.399e-06, -3.448e-07, -1.0, 1.399e-06, -3.448e-07, -1.0, 0.0, -3.448e-07, -1.0, 0.0, -3.448e-07, -1.0, 0.0, -3.448e-07, -1.0, 0.0, 1.0, 0.0, 2.16e-06, 1.0, 0.0, 2.16e-06, 1.0, 0.0, 2.16e-06, 1.0, 0.0, 2.16e-06, -1.0, 0.0, 0.0, -1.0, 0.0, 0.0, -1.0, 0.0, 0.0, -1.0, 0.0, 0.0, 1.0, 0.0, 0.0, 1.0, 0.0, 0.0, 1.0, 0.0, 0.0, 1.0, 0.0, 0.0, -1.0, 0.0, -2.973e-07, -1.0, 0.0, -2.973e-07, -1.0, 0.0, -2.973e-07, -1.0, 0.0, -2.973e-07])] * 3)])

# ---- objects
ob_cube_001 = bpy.data.objects.new('Cube.001', me_cube_010)
ob_cube_002 = bpy.data.objects.new('Cube.002', me_cube_009)
ob_cube = bpy.data.objects.new('Cube', me_cube)
ob_lamp = bpy.data.objects.new('Lamp', light_lamp)
ob_camera = bpy.data.objects.new('Camera', cam_camera)

# ---- transforms, parenting, visibility, modifiers, constraints
ob_cube_001.location = (0.0, 0.0, 0.8718)
ob_cube_001.lock_rotations_4d = False
ob_cube_001.empty_display_type = 'ARROWS'
ob_cube_001.lineart.crease_threshold = 0.0
ob_cube_002.location = (0.0, 0.0, 0.8718)
ob_cube_002.lock_rotations_4d = False
ob_cube_002.empty_display_type = 'ARROWS'
ob_cube_002.lineart.crease_threshold = 0.0
ob_cube.location = (0.0, 0.0, 0.8718)
ob_cube.lock_rotations_4d = False
ob_cube.empty_display_type = 'ARROWS'
ob_cube.lineart.crease_threshold = 0.0
ob_lamp.location = (4.076, 1.005, 5.904)
ob_lamp.rotation_euler = (0.6503, 0.05522, 1.866)
ob_lamp.lock_rotations_4d = False
ob_lamp.empty_display_type = 'ARROWS'
ob_lamp.color = (0.0, 0.0, 0.0, 0.0)
ob_lamp.lineart.crease_threshold = 0.0
ob_camera.location = (7.481, -6.508, 5.344)
ob_camera.rotation_euler = (1.109, 0.01082, 0.8149)
ob_camera.lock_rotations_4d = False
ob_camera.empty_display_type = 'ARROWS'
ob_camera.color = (0.0, 0.0, 0.0, 0.0)
ob_camera.display_type = 'WIRE'
ob_camera.lineart.crease_threshold = 0.0

# ---- collection membership
col_collection_1.objects.link(ob_cube_001)
col_collection_1.objects.link(ob_cube_002)
col_collection_1.objects.link(ob_cube)
col_collection_1.objects.link(ob_lamp)
col_collection_1.objects.link(ob_camera)

# ---- scene / render settings (as saved in the file)
scene.camera = ob_camera
scene.frame_start = 1; scene.frame_end = 250; scene.frame_set(1)
scene.render.engine = 'BLENDER_EEVEE_NEXT'
scene.render.resolution_percentage = 50
scene.render.dither_intensity = 0.0
scene.cycles.use_denoising = False
scene.cycles.samples = 128
scene.cycles.sampling_pattern = 'TABULATED_SOBOL'
scene.cycles.light_sampling_threshold = 0.0
scene.cycles.use_adaptive_sampling = False
scene.cycles.use_light_tree = False
scene.cycles.blur_glossy = 0.0
scene.cycles.sample_clamp_indirect = 0.0
scene.view_settings.view_transform = 'Standard'
bpy.context.view_layer.update()
